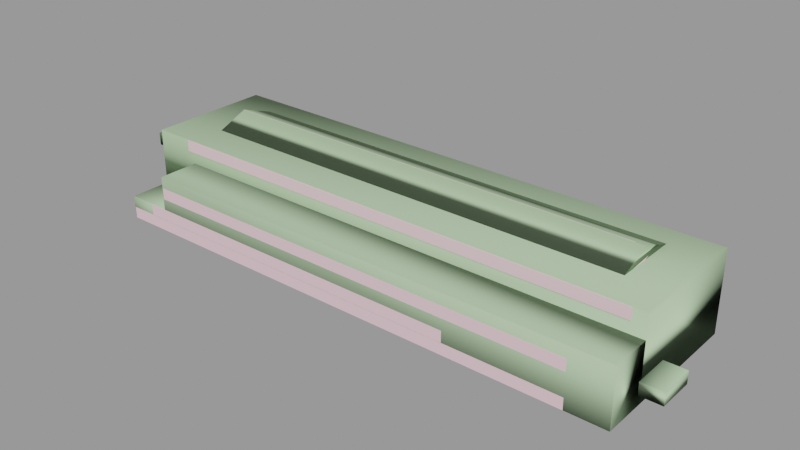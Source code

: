 # Source: wood_pile.blend  (saved by Blender 2.92.15; exported with 4.5.12 LTS)
import bpy
from mathutils import Matrix  # noqa: F401  (used for matrix-valued properties, if any)

bpy.ops.wm.read_factory_settings(use_empty=True)
scene = bpy.context.scene
scene.name = 'wood_pile.qc'

# ---- collections
col_wood_pile = bpy.data.collections.new('wood_pile'); scene.collection.children.link(col_wood_pile)

# ---- materials (node trees are filled in below, after node groups)
mat_wood_pile = bpy.data.materials.new('wood_pile')
mat_wood_pile.use_transparent_shadow = False
mat_wood_pile.diffuse_color = (0.8935, 0.615, 0.6832, 1.0)
mat_phy = bpy.data.materials.new('  phy')
mat_phy.use_transparent_shadow = False
mat_phy.diffuse_color = (0.4788, 0.6643, 0.4146, 1.0)

# ---- material node trees

# ---- meshes
me_wood_pile_reference = bpy.data.meshes.new('wood_pile_reference')
me_wood_pile_reference.from_pydata([(-62.38, 0.2494, -3.669), (73.36, 0.2494, -3.669), (-62.38, 0.2494, -0.2209), (73.36, 0.2494, -0.2209), (-67.49, -1.024, 6.711), (68.26, -1.024, 6.711), (-67.49, -2.333, 9.901), (68.26, -2.333, 9.901), (-62.38, 11.04, -3.669), (-62.38, 11.04, -0.2209), (71.14, 11.04, -3.669), (71.14, 11.04, -0.2209), (77.93, 25.16, -7.069), (80.35, 25.16, -3.621), (77.93, 14.37, -7.069), (80.35, 14.37, -3.621), (-55.39, 14.37, -7.069), (-55.39, 14.37, -3.621), (-55.39, 25.16, -7.069), (-55.39, 25.16, -3.621), (74.22, 10.95, -7.069), (74.22, 10.95, -3.621), (74.22, 0.157, -7.069), (74.22, 0.157, -3.621), (-61.52, 0.157, -7.069), (-61.52, 0.157, -3.621), (-61.52, 10.95, -7.069), (-61.52, 10.95, -3.621), (67.24, -0.5712, -7.069), (67.24, -0.5712, -3.621), (67.24, -11.36, -7.069), (67.24, -11.36, -3.621), (-68.51, -11.36, -7.069), (-68.51, -11.36, -3.621), (-68.51, -0.5712, -7.069), (-68.51, -0.5712, -3.621), (79.14, -12.24, -7.069), (79.14, -12.24, -3.621), (79.14, -23.03, -7.069), (79.14, -23.03, -3.621), (-56.6, -23.03, -7.069), (-56.6, -23.03, -3.621), (-56.6, -12.24, -7.069), (-56.6, -12.24, -3.621), (-73.1, -14.74, -10.58), (-73.1, -25.53, -10.58), (-73.1, -14.74, -7.131), (-73.1, -25.53, -7.131), (33.95, -25.53, -10.58), (33.95, -14.74, -10.58), (33.95, -25.53, -7.131), (33.95, -14.74, -7.131), (-41.05, -3.065, -10.58), (-41.05, -13.85, -10.58), (-41.05, -3.065, -7.131), (-41.05, -13.85, -7.131), (86.91, -13.85, -10.58), (86.91, -3.065, -10.58), (86.91, -13.85, -7.131), (86.91, -3.065, -7.131), (-54.16, 22.66, -10.58), (-54.16, 11.87, -10.58), (-54.16, 22.66, -7.131), (-54.16, 11.87, -7.131), (52.89, 11.87, -10.58), (52.89, 22.66, -10.58), (52.89, 11.87, -7.131), (52.89, 22.66, -7.131), (-48.03, 10.85, -10.58), (-48.03, 0.0646, -10.58), (-48.03, 10.85, -7.131), (-48.03, 0.0646, -7.131), (59.02, 0.06461, -10.58), (59.02, 10.85, -10.58), (59.02, 0.06461, -7.131), (59.02, 10.85, -7.131), (-81.37, -14.74, -14.0), (-81.37, -25.53, -14.0), (-81.37, -14.74, -10.55), (-81.37, -25.53, -10.55), (68.44, -25.53, -14.0), (68.44, -14.74, -14.0), (68.44, -25.53, -10.55), (68.44, -14.74, -10.55), (-55.39, -3.065, -14.0), (-55.39, -13.85, -14.0), (-55.39, -3.065, -10.55), (-55.39, -13.85, -10.55), (80.35, -13.85, -14.0), (80.35, -3.065, -14.0), (80.35, -13.85, -10.55), (80.35, -3.065, -10.55), (-68.51, 22.66, -14.0), (-68.51, 11.87, -14.0), (-68.51, 22.66, -10.55), (-68.51, 11.87, -10.55), (67.24, 11.87, -14.0), (67.24, 22.66, -14.0), (67.24, 11.87, -10.55), (67.24, 22.66, -10.55), (-62.38, 8.452, -14.0), (-62.38, -2.337, -14.0), (-62.38, 8.452, -10.55), (-62.38, -2.337, -10.55), (73.36, -2.337, -14.0), (73.36, 8.452, -14.0), (73.36, -2.337, -10.55), (73.36, 8.452, -10.55), (-69.51, -2.405, 6.719), (-69.51, -13.19, 6.719), (-69.51, -2.405, 10.17), (-69.51, -13.19, 10.17), (76.53, -13.19, 6.719), (76.53, -2.405, 6.719), (76.53, -13.19, 10.17), (76.53, -2.405, 10.17), (-86.91, 1.262, 3.231), (-86.91, -9.527, 3.231), (-86.91, 1.262, 6.679), (-86.91, -9.527, 6.679), (59.13, -9.527, 3.231), (59.13, 1.262, 3.231), (59.13, -9.527, 6.679), (59.13, 1.262, 6.679), (-72.43, 14.27, 3.231), (-72.43, 3.483, 3.231), (-72.43, 14.27, 6.679), (-72.43, 3.483, 6.679), (73.61, 3.483, 3.231), (73.61, 14.27, 3.231), (73.61, 3.483, 6.679), (73.61, 14.27, 6.679), (-42.73, 25.53, -0.2208), (-42.73, 14.74, -0.2209), (-42.73, 25.53, 2.5), (-42.73, 14.74, 2.5), (57.11, 14.74, -0.2209), (57.11, 25.53, -0.2208), (57.11, 14.74, 2.5), (57.11, 25.53, 2.5), (-62.05, 13.65, -0.2209), (-62.05, 2.866, -0.2209), (-62.05, 13.65, 3.175), (-62.05, 2.866, 3.175), (63.24, 2.866, -0.2209), (63.24, 13.65, -0.2209), (63.24, 2.866, 3.175), (63.24, 13.65, 3.175), (-73.07, -0.2017, -0.2209), (-76.53, -10.99, -0.2209), (-73.07, -0.2017, 3.175), (-76.53, -10.99, 3.175), (48.76, -10.99, -0.2209), (48.76, -0.2017, -0.2209), (48.76, -10.99, 3.175), (48.76, -0.2017, 3.175), (-61.49, -11.87, -0.2209), (-61.49, -22.66, -0.2209), (-61.49, -11.87, 3.175), (-61.49, -22.66, 3.175), (63.8, -22.66, -0.2209), (63.8, -11.87, -0.2209), (63.8, -22.66, 3.175), (63.8, -11.87, 3.175), (-67.3, -14.74, -3.669), (-67.3, -25.53, -3.669), (-67.3, -14.74, -0.2209), (-67.3, -25.53, -0.2209), (68.44, -25.53, -3.669), (68.44, -14.74, -3.669), (68.44, -25.53, -0.2209), (68.44, -14.74, -0.2209), (-55.39, -3.065, -3.669), (-55.39, -13.85, -3.669), (-55.39, -3.065, -0.2209), (-55.39, -13.85, -0.2209), (80.35, -13.85, -3.669), (80.35, -3.065, -3.669), (80.35, -13.85, -0.2209), (80.35, -3.065, -0.2209), (-68.51, 22.66, -3.669), (-68.51, 11.87, -3.669), (-68.51, 22.66, -0.2208), (-68.51, 11.87, -0.2209), (67.24, 11.87, -3.669), (67.24, 22.66, -3.669), (67.24, 11.87, -0.2209), (67.24, 22.66, -0.2208), (-67.17, 24.98, 2.51), (-67.17, 14.46, 4.925), (-67.17, 25.41, 4.403), (-67.17, 14.9, 6.818), (65.18, 14.46, 4.925), (65.18, 24.98, 2.51), (65.18, 14.9, 6.818), (65.18, 25.41, 4.403), (-63.47, 20.57, 6.807), (-67.17, 9.779, 6.807), (-63.47, 20.57, 8.75), (-67.17, 9.779, 8.75), (65.18, 9.779, 6.807), (65.18, 20.57, 6.807), (65.18, 9.779, 8.75), (65.18, 20.57, 8.75), (-57.42, 17.52, 8.707), (-57.42, 8.542, 11.75), (-57.42, 18.01, 10.17), (-57.42, 9.037, 13.21), (38.89, 8.542, 11.75), (38.89, 17.52, 8.707), (38.89, 9.037, 13.21), (38.89, 18.01, 10.17), (-67.49, 8.956, 10.81), (-67.49, 7.647, 14.0), (68.26, 8.956, 10.81), (65.25, 7.647, 14.0)], [], [(0, 1, 2), (1, 3, 2), (4, 5, 6), (5, 7, 6), (8, 0, 9), (0, 2, 9), (1, 10, 3), (10, 11, 3), (1, 0, 10), (8, 10, 0), (9, 11, 8), (11, 10, 8), (3, 11, 2), (2, 11, 9), (12, 13, 14), (13, 15, 14), (16, 17, 18), (17, 19, 18), (12, 14, 18), (14, 16, 18), (13, 12, 19), (12, 18, 19), (15, 13, 17), (13, 19, 17), (15, 17, 14), (14, 17, 16), (20, 21, 22), (21, 23, 22), (24, 25, 26), (25, 27, 26), (20, 22, 26), (22, 24, 26), (21, 20, 27), (20, 26, 27), (23, 21, 25), (21, 27, 25), (22, 23, 24), (23, 25, 24), (28, 29, 30), (29, 31, 30), (32, 33, 34), (33, 35, 34), (28, 30, 34), (30, 32, 34), (29, 28, 35), (28, 34, 35), (31, 29, 33), (29, 35, 33), (30, 31, 32), (31, 33, 32), (36, 37, 38), (37, 39, 38), (40, 41, 42), (41, 43, 42), (36, 38, 42), (38, 40, 42), (37, 36, 43), (36, 42, 43), (39, 37, 41), (37, 43, 41), (38, 39, 40), (39, 41, 40), (44, 45, 46), (45, 47, 46), (48, 49, 50), (49, 51, 50), (44, 49, 45), (49, 48, 45), (46, 51, 44), (51, 49, 44), (47, 50, 46), (50, 51, 46), (45, 48, 47), (48, 50, 47), (52, 53, 54), (53, 55, 54), (56, 57, 58), (57, 59, 58), (52, 57, 53), (57, 56, 53), (54, 59, 52), (59, 57, 52), (55, 58, 54), (58, 59, 54), (53, 56, 55), (56, 58, 55), (60, 61, 62), (61, 63, 62), (64, 65, 66), (65, 67, 66), (60, 65, 61), (65, 64, 61), (62, 67, 60), (67, 65, 60), (63, 66, 62), (66, 67, 62), (61, 64, 63), (64, 66, 63), (68, 69, 70), (69, 71, 70), (72, 73, 74), (73, 75, 74), (68, 73, 69), (73, 72, 69), (70, 75, 68), (75, 73, 68), (71, 74, 70), (74, 75, 70), (69, 72, 71), (72, 74, 71), (76, 77, 78), (77, 79, 78), (80, 81, 82), (81, 83, 82), (76, 81, 77), (81, 80, 77), (78, 83, 76), (83, 81, 76), (79, 82, 78), (82, 83, 78), (77, 80, 79), (80, 82, 79), (84, 85, 86), (85, 87, 86), (88, 89, 90), (89, 91, 90), (84, 89, 85), (89, 88, 85), (86, 91, 84), (91, 89, 84), (87, 90, 86), (90, 91, 86), (85, 88, 87), (88, 90, 87), (92, 93, 94), (93, 95, 94), (96, 97, 98), (97, 99, 98), (92, 97, 93), (97, 96, 93), (94, 99, 92), (99, 97, 92), (95, 98, 94), (98, 99, 94), (93, 96, 95), (96, 98, 95), (100, 101, 102), (101, 103, 102), (104, 105, 106), (105, 107, 106), (100, 105, 101), (105, 104, 101), (102, 107, 100), (107, 105, 100), (103, 106, 102), (106, 107, 102), (101, 104, 103), (104, 106, 103), (108, 109, 110), (109, 111, 110), (112, 113, 114), (113, 115, 114), (108, 113, 109), (113, 112, 109), (110, 115, 108), (115, 113, 108), (111, 114, 110), (114, 115, 110), (109, 112, 111), (112, 114, 111), (116, 117, 118), (117, 119, 118), (120, 121, 122), (121, 123, 122), (116, 121, 117), (121, 120, 117), (118, 123, 116), (123, 121, 116), (119, 122, 118), (122, 123, 118), (117, 120, 119), (120, 122, 119), (124, 125, 126), (125, 127, 126), (128, 129, 130), (129, 131, 130), (124, 129, 125), (129, 128, 125), (126, 131, 124), (131, 129, 124), (127, 130, 126), (130, 131, 126), (125, 128, 127), (128, 130, 127), (132, 133, 134), (133, 135, 134), (136, 137, 138), (137, 139, 138), (132, 137, 133), (137, 136, 133), (134, 139, 132), (139, 137, 132), (135, 138, 134), (138, 139, 134), (133, 136, 135), (136, 138, 135), (140, 141, 142), (141, 143, 142), (144, 145, 146), (145, 147, 146), (140, 145, 141), (145, 144, 141), (142, 147, 140), (147, 145, 140), (143, 146, 142), (146, 147, 142), (141, 144, 143), (144, 146, 143), (148, 149, 150), (149, 151, 150), (152, 153, 154), (153, 155, 154), (149, 148, 152), (148, 153, 152), (150, 155, 148), (155, 153, 148), (151, 154, 150), (154, 155, 150), (149, 152, 151), (152, 154, 151), (156, 157, 158), (157, 159, 158), (160, 161, 162), (161, 163, 162), (156, 161, 157), (161, 160, 157), (158, 163, 156), (163, 161, 156), (159, 162, 158), (162, 163, 158), (157, 160, 159), (160, 162, 159), (164, 165, 166), (165, 167, 166), (168, 169, 170), (169, 171, 170), (164, 169, 165), (169, 168, 165), (166, 171, 164), (171, 169, 164), (167, 170, 166), (170, 171, 166), (165, 168, 167), (168, 170, 167), (172, 173, 174), (173, 175, 174), (176, 177, 178), (177, 179, 178), (172, 177, 173), (177, 176, 173), (174, 179, 172), (179, 177, 172), (175, 178, 174), (178, 179, 174), (173, 176, 175), (176, 178, 175), (180, 181, 182), (181, 183, 182), (184, 185, 186), (185, 187, 186), (180, 185, 181), (185, 184, 181), (182, 187, 180), (187, 185, 180), (183, 186, 182), (186, 187, 182), (181, 184, 183), (184, 186, 183), (188, 189, 190), (189, 191, 190), (192, 193, 194), (193, 195, 194), (188, 193, 189), (193, 192, 189), (190, 195, 188), (195, 193, 188), (191, 194, 190), (194, 195, 190), (189, 192, 191), (192, 194, 191), (196, 197, 198), (197, 199, 198), (200, 201, 202), (201, 203, 202), (197, 196, 200), (196, 201, 200), (198, 203, 196), (203, 201, 196), (199, 202, 198), (202, 203, 198), (197, 200, 199), (200, 202, 199), (204, 205, 206), (205, 207, 206), (208, 209, 210), (209, 211, 210), (204, 209, 205), (209, 208, 205), (206, 211, 204), (211, 209, 204), (207, 210, 206), (210, 211, 206), (205, 208, 207), (208, 210, 207), (212, 4, 213), (4, 6, 213), (212, 214, 4), (214, 5, 4), (214, 212, 215), (213, 215, 212), (5, 214, 7), (215, 7, 214), (7, 215, 6), (6, 215, 213)])
me_wood_pile_reference.polygons.foreach_set('use_smooth', [True] * 324)
_k = set([(0, 1), (0, 2), (0, 8), (1, 3), (1, 10), (2, 3), (2, 9), (3, 11), (4, 5), (4, 6), (4, 212), (5, 7), (5, 214), (6, 7), (6, 213), (8, 9), (8, 10), (9, 11), (10, 11), (12, 13), (12, 14), (12, 18), (13, 15), (13, 19), (14, 15), (14, 16), (15, 17), (16, 17), (16, 18), (17, 19), (18, 19), (20, 21), (20, 22), (20, 26), (21, 23), (21, 27), (22, 23), (22, 24), (23, 25), (24, 25), (24, 26), (25, 27), (26, 27), (28, 29), (28, 30), (28, 34), (29, 31), (29, 35), (30, 31), (30, 32), (31, 33), (32, 33), (32, 34), (33, 35), (34, 35), (36, 37), (36, 38), (36, 42), (37, 39), (37, 43), (38, 39), (38, 40), (39, 41), (40, 41), (40, 42), (41, 43), (42, 43), (44, 45), (44, 46), (44, 49), (45, 47), (45, 48), (46, 47), (46, 51), (47, 50), (48, 49), (48, 50), (49, 51), (50, 51), (52, 53), (52, 54), (52, 57), (53, 55), (53, 56), (54, 55), (54, 59), (55, 58), (56, 57), (56, 58), (57, 59), (58, 59), (60, 61), (60, 62), (60, 65), (61, 63), (61, 64), (62, 63), (62, 67), (63, 66), (64, 65), (64, 66), (65, 67), (66, 67), (68, 69), (68, 70), (68, 73), (69, 71), (69, 72), (70, 71), (70, 75), (71, 74), (72, 73), (72, 74), (73, 75), (74, 75), (76, 77), (76, 78), (76, 81), (77, 79), (77, 80), (78, 79), (78, 83), (79, 82), (80, 81), (80, 82), (81, 83), (82, 83), (84, 85), (84, 86), (84, 89), (85, 87), (85, 88), (86, 87), (86, 91), (87, 90), (88, 89), (88, 90), (89, 91), (90, 91), (92, 93), (92, 94), (92, 97), (93, 95), (93, 96), (94, 95), (94, 99), (95, 98), (96, 97), (96, 98), (97, 99), (98, 99), (100, 101), (100, 102), (100, 105), (101, 103), (101, 104), (102, 103), (102, 107), (103, 106), (104, 105), (104, 106), (105, 107), (106, 107), (108, 109), (108, 110), (108, 113), (109, 111), (109, 112), (110, 111), (110, 115), (111, 114), (112, 113), (112, 114), (113, 115), (114, 115), (116, 117), (116, 118), (116, 121), (117, 119), (117, 120), (118, 119), (118, 123), (119, 122), (120, 121), (120, 122), (121, 123), (122, 123), (124, 125), (124, 126), (124, 129), (125, 127), (125, 128), (126, 127), (126, 131), (127, 130), (128, 129), (128, 130), (129, 131), (130, 131), (132, 133), (132, 134), (132, 137), (133, 135), (133, 136), (134, 135), (134, 139), (135, 138), (136, 137), (136, 138), (137, 139), (138, 139), (140, 141), (140, 142), (140, 145), (141, 143), (141, 144), (142, 143), (142, 147), (143, 146), (144, 145), (144, 146), (145, 147), (146, 147), (148, 149), (148, 150), (148, 153), (149, 151), (149, 152), (150, 151), (150, 155), (151, 154), (152, 153), (152, 154), (153, 155), (154, 155), (156, 157), (156, 158), (156, 161), (157, 159), (157, 160), (158, 159), (158, 163), (159, 162), (160, 161), (160, 162), (161, 163), (162, 163), (164, 165), (164, 166), (164, 169), (165, 167), (165, 168), (166, 167), (166, 171), (167, 170), (168, 169), (168, 170), (169, 171), (170, 171), (172, 173), (172, 174), (172, 177), (173, 175), (173, 176), (174, 175), (174, 179), (175, 178), (176, 177), (176, 178), (177, 179), (178, 179), (180, 181), (180, 182), (180, 185), (181, 183), (181, 184), (182, 183), (182, 187), (183, 186), (184, 185), (184, 186), (185, 187), (186, 187), (188, 189), (188, 190), (188, 193), (189, 191), (189, 192), (190, 191), (190, 195), (191, 194), (192, 193), (192, 194), (193, 195), (194, 195), (196, 197), (196, 198), (196, 201), (197, 199), (197, 200), (198, 199), (198, 203), (199, 202), (200, 201), (200, 202), (201, 203), (202, 203), (204, 205), (204, 206), (204, 209), (205, 207), (205, 208), (206, 207), (206, 211), (207, 210), (208, 209), (208, 210), (209, 211), (210, 211), (212, 213), (212, 214), (213, 215), (214, 215)])
me_wood_pile_reference.attributes.new('sharp_edge', 'BOOLEAN', 'EDGE').data.foreach_set('value', [ (min(e.vertices), max(e.vertices)) in _k for e in me_wood_pile_reference.edges])
_uv = me_wood_pile_reference.uv_layers.new(name='UVMap')
_uv.uv.foreach_set('vector', [0.1165, 0.5242, 0.1165, 0.9793, 0.1117, 0.5242, 0.1165, 0.9793, 0.1117, 0.9793, 0.1117, 0.5242, 0.8801, 0.4277, 0.8801, 0.9814, 0.8741, 0.4277, 0.8801, 0.9814, 0.8741, 0.9814, 0.8741, 0.4277, 0.1437, 0.5106, 0.1661, 0.5106, 0.1437, 0.5242, 0.1661, 0.5106, 0.1661, 0.5242, 0.1437, 0.5242, 0.1661, 0.9929, 0.1437, 0.9929, 0.1661, 0.9793, 0.1437, 0.9929, 0.1437, 0.9793, 0.1661, 0.9793, 0.1165, 0.9793, 0.1165, 0.5242, 0.1389, 0.9793, 0.1389, 0.5242, 0.1389, 0.9793, 0.1165, 0.5242, 0.1437, 0.5242, 0.1437, 0.9793, 0.1389, 0.5242, 0.1437, 0.9793, 0.1389, 0.9793, 0.1389, 0.5242, 0.1661, 0.9793, 0.1437, 0.9793, 0.1661, 0.5242, 0.1661, 0.5242, 0.1437, 0.9793, 0.1437, 0.5242, 0.9774, 0.3546, 0.9774, 0.3705, 0.9998, 0.3546, 0.9774, 0.3705, 0.9998, 0.3705, 0.9998, 0.3546, 0.9998, 0.9959, 0.9998, 0.9807, 0.9774, 0.9959, 0.9998, 0.9807, 0.9774, 0.9807, 0.9774, 0.9959, 0.9703, 0.3789, 0.9479, 0.3789, 0.9703, 0.9807, 0.9479, 0.3789, 0.9479, 0.9807, 0.9703, 0.9807, 0.9774, 0.3705, 0.9703, 0.3789, 0.9774, 0.9807, 0.9703, 0.3789, 0.9703, 0.9807, 0.9774, 0.9807, 0.9998, 0.3705, 0.9774, 0.3705, 0.9998, 0.9807, 0.9774, 0.3705, 0.9774, 0.9807, 0.9998, 0.9807, 0.9402, 0.3705, 0.9402, 0.9807, 0.9479, 0.3789, 0.9479, 0.3789, 0.9402, 0.9807, 0.9479, 0.9807, 0.03715, 0.01613, 0.03715, 0.02973, 0.05954, 0.01613, 0.03715, 0.02973, 0.05954, 0.02973, 0.05954, 0.01613, 0.05954, 0.4984, 0.05954, 0.4848, 0.03715, 0.4984, 0.05954, 0.4848, 0.03715, 0.4848, 0.03715, 0.4984, 0.03237, 0.02973, 0.009975, 0.02973, 0.03237, 0.4848, 0.009975, 0.02973, 0.009975, 0.4848, 0.03237, 0.4848, 0.03715, 0.02973, 0.03237, 0.02973, 0.03715, 0.4848, 0.03237, 0.02973, 0.03237, 0.4848, 0.03715, 0.4848, 0.05954, 0.02973, 0.03715, 0.02973, 0.05954, 0.4848, 0.03715, 0.02973, 0.03715, 0.4848, 0.05954, 0.4848, 0.009975, 0.02973, 0.005196, 0.02973, 0.009975, 0.4848, 0.005196, 0.02973, 0.005196, 0.4848, 0.009975, 0.4848, 0.778, 0.5052, 0.778, 0.5188, 0.8004, 0.5052, 0.778, 0.5188, 0.8004, 0.5188, 0.8004, 0.5052, 0.8004, 0.9875, 0.8004, 0.9739, 0.778, 0.9875, 0.8004, 0.9739, 0.778, 0.9739, 0.778, 0.9875, 0.7725, 0.5188, 0.7501, 0.5188, 0.7725, 0.9739, 0.7501, 0.5188, 0.7501, 0.9739, 0.7725, 0.9739, 0.778, 0.5188, 0.7725, 0.5188, 0.778, 0.9739, 0.7725, 0.5188, 0.7725, 0.9739, 0.778, 0.9739, 0.8004, 0.5188, 0.778, 0.5188, 0.8004, 0.9739, 0.778, 0.5188, 0.778, 0.9739, 0.8004, 0.9739, 0.7501, 0.5188, 0.7445, 0.5188, 0.7501, 0.9739, 0.7445, 0.5188, 0.7445, 0.9739, 0.7501, 0.9739, 0.2295, 0.01065, 0.2295, 0.02426, 0.2519, 0.01065, 0.2295, 0.02426, 0.2519, 0.02426, 0.2519, 0.01065, 0.2519, 0.493, 0.2519, 0.4794, 0.2295, 0.493, 0.2519, 0.4794, 0.2295, 0.4794, 0.2295, 0.493, 0.2247, 0.02426, 0.2023, 0.02426, 0.2247, 0.4794, 0.2023, 0.02426, 0.2023, 0.4794, 0.2247, 0.4794, 0.2295, 0.02426, 0.2247, 0.02426, 0.2295, 0.4794, 0.2247, 0.02426, 0.2247, 0.4794, 0.2295, 0.4794, 0.2519, 0.02426, 0.2295, 0.02426, 0.2519, 0.4794, 0.2295, 0.02426, 0.2295, 0.4794, 0.2519, 0.4794, 0.2023, 0.02426, 0.1975, 0.02426, 0.2023, 0.4794, 0.1975, 0.02426, 0.1975, 0.4794, 0.2023, 0.4794, 0.7105, 0.5055, 0.7329, 0.5055, 0.7105, 0.52, 0.7329, 0.5055, 0.7329, 0.52, 0.7105, 0.52, 0.7329, 0.9896, 0.7105, 0.9896, 0.7329, 0.9751, 0.7105, 0.9896, 0.7105, 0.9751, 0.7329, 0.9751, 0.7041, 0.52, 0.7041, 0.9751, 0.6817, 0.52, 0.7041, 0.9751, 0.6817, 0.9751, 0.6817, 0.52, 0.7105, 0.52, 0.7105, 0.9751, 0.7041, 0.52, 0.7105, 0.9751, 0.7041, 0.9751, 0.7041, 0.52, 0.7329, 0.52, 0.7329, 0.9751, 0.7105, 0.52, 0.7329, 0.9751, 0.7105, 0.9751, 0.7105, 0.52, 0.6817, 0.52, 0.6817, 0.9751, 0.6752, 0.52, 0.6817, 0.9751, 0.6752, 0.9751, 0.6752, 0.52, 0.6423, 0.5095, 0.6647, 0.5095, 0.6423, 0.5231, 0.6647, 0.5095, 0.6647, 0.5231, 0.6423, 0.5231, 0.6647, 0.9918, 0.6423, 0.9918, 0.6647, 0.9782, 0.6423, 0.9918, 0.6423, 0.9782, 0.6647, 0.9782, 0.637, 0.5231, 0.637, 0.9782, 0.6146, 0.5231, 0.637, 0.9782, 0.6146, 0.9782, 0.6146, 0.5231, 0.6423, 0.5231, 0.6423, 0.9782, 0.637, 0.5231, 0.6423, 0.9782, 0.637, 0.9782, 0.637, 0.5231, 0.6647, 0.5231, 0.6647, 0.9782, 0.6423, 0.5231, 0.6647, 0.9782, 0.6423, 0.9782, 0.6423, 0.5231, 0.6146, 0.5231, 0.6146, 0.9782, 0.6087, 0.5231, 0.6146, 0.9782, 0.6087, 0.9782, 0.6087, 0.5231, 0.4164, 0.01446, 0.4388, 0.01446, 0.4164, 0.02806, 0.4388, 0.01446, 0.4388, 0.02806, 0.4164, 0.02806, 0.4388, 0.4968, 0.4164, 0.4968, 0.4388, 0.4832, 0.4164, 0.4968, 0.4164, 0.4832, 0.4388, 0.4832, 0.4101, 0.02806, 0.4101, 0.4832, 0.3877, 0.02806, 0.4101, 0.4832, 0.3877, 0.4832, 0.3877, 0.02806, 0.4164, 0.02806, 0.4164, 0.4832, 0.4101, 0.02806, 0.4164, 0.4832, 0.4101, 0.4832, 0.4101, 0.02806, 0.4388, 0.02806, 0.4388, 0.4832, 0.4164, 0.02806, 0.4388, 0.4832, 0.4164, 0.4832, 0.4164, 0.02806, 0.3877, 0.02806, 0.3877, 0.4832, 0.381, 0.02806, 0.3877, 0.4832, 0.381, 0.4832, 0.381, 0.02806, 0.4833, 0.01894, 0.5057, 0.01894, 0.4833, 0.03254, 0.5057, 0.01894, 0.5057, 0.03254, 0.4833, 0.03254, 0.5057, 0.5012, 0.4833, 0.5012, 0.5057, 0.4876, 0.4833, 0.5012, 0.4833, 0.4876, 0.5057, 0.4876, 0.4771, 0.03254, 0.4771, 0.4876, 0.4547, 0.03254, 0.4771, 0.4876, 0.4547, 0.4876, 0.4547, 0.03254, 0.4833, 0.03254, 0.4833, 0.4876, 0.4771, 0.03254, 0.4833, 0.4876, 0.4771, 0.4876, 0.4771, 0.03254, 0.5057, 0.03254, 0.5057, 0.4876, 0.4833, 0.03254, 0.5057, 0.4876, 0.4833, 0.4876, 0.4833, 0.03254, 0.4547, 0.03254, 0.4547, 0.4876, 0.4479, 0.03254, 0.4547, 0.4876, 0.4479, 0.4876, 0.4479, 0.03254, 0.1026, 0.01091, 0.125, 0.01091, 0.1026, 0.02452, 0.125, 0.01091, 0.125, 0.02452, 0.1026, 0.02452, 0.125, 0.4932, 0.1026, 0.4932, 0.125, 0.4796, 0.1026, 0.4932, 0.1026, 0.4796, 0.125, 0.4796, 0.09785, 0.02452, 0.09785, 0.4796, 0.07545, 0.02452, 0.09785, 0.4796, 0.07545, 0.4796, 0.07545, 0.02452, 0.1026, 0.02452, 0.1026, 0.4796, 0.09785, 0.02452, 0.1026, 0.4796, 0.09785, 0.4796, 0.09785, 0.02452, 0.125, 0.02452, 0.125, 0.4796, 0.1026, 0.02452, 0.125, 0.4796, 0.1026, 0.4796, 0.1026, 0.02452, 0.07545, 0.02452, 0.07545, 0.4796, 0.07067, 0.02452, 0.07545, 0.4796, 0.07067, 0.4796, 0.07067, 0.02452, 0.6069, 0.01671, 0.6293, 0.01671, 0.6069, 0.03032, 0.6293, 0.01671, 0.6293, 0.03032, 0.6069, 0.03032, 0.6293, 0.499, 0.6069, 0.499, 0.6293, 0.4854, 0.6069, 0.499, 0.6069, 0.4854, 0.6293, 0.4854, 0.6021, 0.03032, 0.6021, 0.4854, 0.5797, 0.03032, 0.6021, 0.4854, 0.5797, 0.4854, 0.5797, 0.03032, 0.6069, 0.03032, 0.6069, 0.4854, 0.6021, 0.03032, 0.6069, 0.4854, 0.6021, 0.4854, 0.6021, 0.03032, 0.6293, 0.03032, 0.6293, 0.4854, 0.6069, 0.03032, 0.6293, 0.4854, 0.6069, 0.4854, 0.6069, 0.03032, 0.5797, 0.03032, 0.5797, 0.4854, 0.5749, 0.03032, 0.5797, 0.4854, 0.5749, 0.4854, 0.5749, 0.03032, 0.1661, 0.01101, 0.1885, 0.01101, 0.1661, 0.02461, 0.1885, 0.01101, 0.1885, 0.02461, 0.1661, 0.02461, 0.1885, 0.4933, 0.1661, 0.4933, 0.1885, 0.4797, 0.1661, 0.4933, 0.1661, 0.4797, 0.1885, 0.4797, 0.1614, 0.02461, 0.1614, 0.4797, 0.139, 0.02461, 0.1614, 0.4797, 0.139, 0.4797, 0.139, 0.02461, 0.1661, 0.02461, 0.1661, 0.4797, 0.1614, 0.02461, 0.1661, 0.4797, 0.1614, 0.4797, 0.1614, 0.02461, 0.1885, 0.02461, 0.1885, 0.4797, 0.1661, 0.02461, 0.1885, 0.4797, 0.1661, 0.4797, 0.1661, 0.02461, 0.139, 0.02461, 0.139, 0.4797, 0.1342, 0.02461, 0.139, 0.4797, 0.1342, 0.4797, 0.1342, 0.02461, 0.6722, 0.01382, 0.6946, 0.01382, 0.6722, 0.02742, 0.6946, 0.01382, 0.6946, 0.02742, 0.6722, 0.02742, 0.6946, 0.4961, 0.6722, 0.4961, 0.6946, 0.4825, 0.6722, 0.4961, 0.6722, 0.4825, 0.6946, 0.4825, 0.6674, 0.02742, 0.6674, 0.4825, 0.645, 0.02742, 0.6674, 0.4825, 0.645, 0.4825, 0.645, 0.02742, 0.6722, 0.02742, 0.6722, 0.4825, 0.6674, 0.02742, 0.6722, 0.4825, 0.6674, 0.4825, 0.6674, 0.02742, 0.6946, 0.02742, 0.6946, 0.4825, 0.6722, 0.02742, 0.6946, 0.4825, 0.6722, 0.4825, 0.6722, 0.02742, 0.645, 0.02742, 0.645, 0.4825, 0.6402, 0.02742, 0.645, 0.4825, 0.6402, 0.4825, 0.6402, 0.02742, 0.07809, 0.5087, 0.1005, 0.5087, 0.07809, 0.5223, 0.1005, 0.5087, 0.1005, 0.5223, 0.07809, 0.5223, 0.1005, 0.991, 0.07809, 0.991, 0.1005, 0.9774, 0.07809, 0.991, 0.07809, 0.9774, 0.1005, 0.9774, 0.07331, 0.5223, 0.07331, 0.9774, 0.05091, 0.5223, 0.07331, 0.9774, 0.05091, 0.9774, 0.05091, 0.5223, 0.07809, 0.5223, 0.07809, 0.9774, 0.07331, 0.5223, 0.07809, 0.9774, 0.07331, 0.9774, 0.07331, 0.5223, 0.1005, 0.5223, 0.1005, 0.9774, 0.07809, 0.5223, 0.1005, 0.9774, 0.07809, 0.9774, 0.07809, 0.5223, 0.05091, 0.5223, 0.05091, 0.9774, 0.04613, 0.5223, 0.05091, 0.9774, 0.04613, 0.9774, 0.04613, 0.5223, 0.2048, 0.512, 0.2272, 0.512, 0.2048, 0.5256, 0.2272, 0.512, 0.2272, 0.5256, 0.2048, 0.5256, 0.2272, 0.9943, 0.2048, 0.9943, 0.2272, 0.9807, 0.2048, 0.9943, 0.2048, 0.9807, 0.2272, 0.9807, 0.2, 0.5256, 0.2, 0.9807, 0.1776, 0.5256, 0.2, 0.9807, 0.1776, 0.9807, 0.1776, 0.5256, 0.2048, 0.5256, 0.2048, 0.9807, 0.2, 0.5256, 0.2048, 0.9807, 0.2, 0.9807, 0.2, 0.5256, 0.2272, 0.5256, 0.2272, 0.9807, 0.2048, 0.5256, 0.2272, 0.9807, 0.2048, 0.9807, 0.2048, 0.5256, 0.1776, 0.5256, 0.1776, 0.9807, 0.1729, 0.5256, 0.1776, 0.9807, 0.1729, 0.9807, 0.1729, 0.5256, 0.3287, 0.5101, 0.3511, 0.5101, 0.3287, 0.5237, 0.3511, 0.5101, 0.3511, 0.5237, 0.3287, 0.5237, 0.3511, 0.9924, 0.3287, 0.9924, 0.3511, 0.9788, 0.3287, 0.9924, 0.3287, 0.9788, 0.3511, 0.9788, 0.324, 0.5237, 0.324, 0.9788, 0.3016, 0.5237, 0.324, 0.9788, 0.3016, 0.9788, 0.3016, 0.5237, 0.3287, 0.5237, 0.3287, 0.9788, 0.324, 0.5237, 0.3287, 0.9788, 0.324, 0.9788, 0.324, 0.5237, 0.3511, 0.5237, 0.3511, 0.9788, 0.3287, 0.5237, 0.3511, 0.9788, 0.3287, 0.9788, 0.3287, 0.5237, 0.3016, 0.5237, 0.3016, 0.9788, 0.2968, 0.5237, 0.3016, 0.9788, 0.2968, 0.9788, 0.2968, 0.5237, 0.746, 0.009646, 0.7684, 0.009646, 0.746, 0.02038, 0.7684, 0.009646, 0.7684, 0.02038, 0.746, 0.02038, 0.7684, 0.4862, 0.746, 0.4862, 0.7684, 0.4755, 0.746, 0.4862, 0.746, 0.4755, 0.7684, 0.4755, 0.741, 0.02038, 0.741, 0.4755, 0.7186, 0.02038, 0.741, 0.4755, 0.7186, 0.4755, 0.7186, 0.02038, 0.746, 0.02038, 0.746, 0.4755, 0.741, 0.02038, 0.746, 0.4755, 0.741, 0.4755, 0.741, 0.02038, 0.7684, 0.02038, 0.7684, 0.4755, 0.746, 0.02038, 0.7684, 0.4755, 0.746, 0.4755, 0.746, 0.02038, 0.7186, 0.02038, 0.7186, 0.4755, 0.7133, 0.02038, 0.7186, 0.4755, 0.7133, 0.4755, 0.7133, 0.02038, 0.3899, 0.51, 0.4123, 0.51, 0.3899, 0.5236, 0.4123, 0.51, 0.4123, 0.5236, 0.3899, 0.5236, 0.4123, 0.9923, 0.3899, 0.9923, 0.4123, 0.9787, 0.3899, 0.9923, 0.3899, 0.9787, 0.4123, 0.9787, 0.3851, 0.5236, 0.3851, 0.9787, 0.3627, 0.5236, 0.3851, 0.9787, 0.3627, 0.9787, 0.3627, 0.5236, 0.3899, 0.5236, 0.3899, 0.9787, 0.3851, 0.5236, 0.3899, 0.9787, 0.3851, 0.9787, 0.3851, 0.5236, 0.4123, 0.5236, 0.4123, 0.9787, 0.3899, 0.5236, 0.4123, 0.9787, 0.3899, 0.9787, 0.3899, 0.5236, 0.3627, 0.5236, 0.3627, 0.9787, 0.3579, 0.5236, 0.3627, 0.9787, 0.3579, 0.9787, 0.3579, 0.5236, 0.8432, 0.5064, 0.8656, 0.4959, 0.8432, 0.5199, 0.8656, 0.4959, 0.8656, 0.5097, 0.8432, 0.5199, 0.8656, 0.9888, 0.8432, 0.9888, 0.8656, 0.975, 0.8432, 0.9888, 0.8432, 0.975, 0.8656, 0.975, 0.8152, 0.5112, 0.8376, 0.5199, 0.8152, 0.975, 0.8376, 0.5199, 0.8376, 0.975, 0.8152, 0.975, 0.8432, 0.5199, 0.8432, 0.975, 0.8376, 0.5199, 0.8432, 0.975, 0.8376, 0.975, 0.8376, 0.5199, 0.8656, 0.5097, 0.8656, 0.975, 0.8432, 0.5199, 0.8656, 0.975, 0.8432, 0.975, 0.8432, 0.5199, 0.8152, 0.5112, 0.8152, 0.975, 0.8092, 0.5112, 0.8152, 0.975, 0.8092, 0.975, 0.8092, 0.5112, 0.2928, 0.01432, 0.3152, 0.01432, 0.2928, 0.0289, 0.3152, 0.01432, 0.3152, 0.0289, 0.2928, 0.0289, 0.3152, 0.4986, 0.2928, 0.4986, 0.3152, 0.484, 0.2928, 0.4986, 0.2928, 0.484, 0.3152, 0.484, 0.2875, 0.0289, 0.2875, 0.484, 0.2651, 0.0289, 0.2875, 0.484, 0.2651, 0.484, 0.2651, 0.0289, 0.2928, 0.0289, 0.2928, 0.484, 0.2875, 0.0289, 0.2928, 0.484, 0.2875, 0.484, 0.2875, 0.0289, 0.3152, 0.0289, 0.3152, 0.484, 0.2928, 0.0289, 0.3152, 0.484, 0.2928, 0.484, 0.2928, 0.0289, 0.2651, 0.0289, 0.2651, 0.484, 0.2595, 0.0289, 0.2651, 0.484, 0.2595, 0.484, 0.2595, 0.0289, 0.5138, 0.5056, 0.5362, 0.5056, 0.5138, 0.5192, 0.5362, 0.5056, 0.5362, 0.5192, 0.5138, 0.5192, 0.5362, 0.988, 0.5138, 0.988, 0.5362, 0.9744, 0.5138, 0.988, 0.5138, 0.9744, 0.5362, 0.9744, 0.509, 0.5192, 0.509, 0.9744, 0.4866, 0.5192, 0.509, 0.9744, 0.4866, 0.9744, 0.4866, 0.5192, 0.5138, 0.5192, 0.5138, 0.9744, 0.509, 0.5192, 0.5138, 0.9744, 0.509, 0.9744, 0.509, 0.5192, 0.5362, 0.5192, 0.5362, 0.9744, 0.5138, 0.5192, 0.5362, 0.9744, 0.5138, 0.9744, 0.5138, 0.5192, 0.4866, 0.5192, 0.4866, 0.9744, 0.4819, 0.5192, 0.4866, 0.9744, 0.4819, 0.9744, 0.4819, 0.5192, 0.4502, 0.5127, 0.4725, 0.5127, 0.4502, 0.5263, 0.4725, 0.5127, 0.4725, 0.5263, 0.4502, 0.5263, 0.4725, 0.995, 0.4502, 0.995, 0.4725, 0.9814, 0.4502, 0.995, 0.4502, 0.9814, 0.4725, 0.9814, 0.4454, 0.5263, 0.4454, 0.9814, 0.423, 0.5263, 0.4454, 0.9814, 0.423, 0.9814, 0.423, 0.5263, 0.4502, 0.5263, 0.4502, 0.9814, 0.4454, 0.5263, 0.4502, 0.9814, 0.4454, 0.9814, 0.4454, 0.5263, 0.4725, 0.5263, 0.4725, 0.9814, 0.4502, 0.5263, 0.4725, 0.9814, 0.4502, 0.9814, 0.4502, 0.5263, 0.423, 0.5263, 0.423, 0.9814, 0.4182, 0.5263, 0.423, 0.9814, 0.4182, 0.9814, 0.4182, 0.5263, 0.2681, 0.5127, 0.2905, 0.5127, 0.2681, 0.5263, 0.2905, 0.5127, 0.2905, 0.5263, 0.2681, 0.5263, 0.2905, 0.995, 0.2681, 0.995, 0.2905, 0.9814, 0.2681, 0.995, 0.2681, 0.9814, 0.2905, 0.9814, 0.2633, 0.5263, 0.2633, 0.9814, 0.2409, 0.5263, 0.2633, 0.9814, 0.2409, 0.9814, 0.2409, 0.5263, 0.2681, 0.5263, 0.2681, 0.9814, 0.2633, 0.5263, 0.2681, 0.9814, 0.2633, 0.9814, 0.2633, 0.5263, 0.2905, 0.5263, 0.2905, 0.9814, 0.2681, 0.5263, 0.2905, 0.9814, 0.2681, 0.9814, 0.2681, 0.5263, 0.2409, 0.5263, 0.2409, 0.9814, 0.2362, 0.5263, 0.2409, 0.9814, 0.2362, 0.9814, 0.2362, 0.5263, 0.5759, 0.5174, 0.5983, 0.5174, 0.5759, 0.5247, 0.5983, 0.5174, 0.5983, 0.5247, 0.5759, 0.5247, 0.5983, 0.9871, 0.5759, 0.9871, 0.5983, 0.9798, 0.5759, 0.9871, 0.5759, 0.9798, 0.5983, 0.9798, 0.5723, 0.5247, 0.5723, 0.9798, 0.5499, 0.5247, 0.5723, 0.9798, 0.5499, 0.9798, 0.5499, 0.5247, 0.5759, 0.5247, 0.5759, 0.9798, 0.5723, 0.5247, 0.5759, 0.9798, 0.5723, 0.9798, 0.5723, 0.5247, 0.5983, 0.5247, 0.5983, 0.9798, 0.5759, 0.5247, 0.5983, 0.9798, 0.5759, 0.9798, 0.5759, 0.5247, 0.5499, 0.5247, 0.5499, 0.9798, 0.5463, 0.5247, 0.5499, 0.9798, 0.5463, 0.9798, 0.5463, 0.5247, 0.5439, 0.02231, 0.5663, 0.02231, 0.5439, 0.0296, 0.5663, 0.02231, 0.5663, 0.0296, 0.5439, 0.0296, 0.5663, 0.492, 0.5439, 0.492, 0.5663, 0.4847, 0.5439, 0.492, 0.5439, 0.4847, 0.5663, 0.4847, 0.5178, 0.02063, 0.5402, 0.0296, 0.5178, 0.4847, 0.5402, 0.0296, 0.5402, 0.4847, 0.5178, 0.4847, 0.5439, 0.0296, 0.5439, 0.4847, 0.5402, 0.0296, 0.5439, 0.4847, 0.5402, 0.4847, 0.5402, 0.0296, 0.5663, 0.0296, 0.5663, 0.4847, 0.5439, 0.0296, 0.5663, 0.4847, 0.5439, 0.4847, 0.5439, 0.0296, 0.5178, 0.02063, 0.5178, 0.4847, 0.5142, 0.02063, 0.5178, 0.4847, 0.5142, 0.4847, 0.5142, 0.02063, 0.3534, 0.02245, 0.3758, 0.02245, 0.3534, 0.02974, 0.3758, 0.02245, 0.3758, 0.02974, 0.3534, 0.02974, 0.3758, 0.4921, 0.3534, 0.4921, 0.3758, 0.4848, 0.3534, 0.4921, 0.3534, 0.4848, 0.3758, 0.4848, 0.3498, 0.02974, 0.3498, 0.4848, 0.3274, 0.02974, 0.3498, 0.4848, 0.3274, 0.4848, 0.3274, 0.02974, 0.3534, 0.02974, 0.3534, 0.4848, 0.3498, 0.02974, 0.3534, 0.4848, 0.3498, 0.4848, 0.3498, 0.02974, 0.3758, 0.02974, 0.3758, 0.4848, 0.3534, 0.02974, 0.3758, 0.4848, 0.3534, 0.4848, 0.3534, 0.02974, 0.3274, 0.02974, 0.3274, 0.4848, 0.3237, 0.02974, 0.3274, 0.4848, 0.3237, 0.4848, 0.3237, 0.02974, 0.9093, 0.4144, 0.9317, 0.4144, 0.9093, 0.4277, 0.9317, 0.4144, 0.9317, 0.4277, 0.9093, 0.4277, 0.9025, 0.4277, 0.9025, 0.9814, 0.8801, 0.4277, 0.9025, 0.9814, 0.8801, 0.9814, 0.8801, 0.4277, 0.9025, 0.9814, 0.9025, 0.4277, 0.9093, 0.9701, 0.9093, 0.4277, 0.9093, 0.9701, 0.9025, 0.4277, 0.9317, 0.9946, 0.9093, 0.9838, 0.9317, 0.9814, 0.9093, 0.9701, 0.9317, 0.9814, 0.9093, 0.9838, 0.9317, 0.9814, 0.9093, 0.9701, 0.9317, 0.4277, 0.9317, 0.4277, 0.9093, 0.9701, 0.9093, 0.4277])
_uv.active_render = True
_uv = me_wood_pile_reference.uv_layers.new(name='lightmap')
_uv.uv.foreach_set('vector', [0.6657, 0.999, 0.502, 0.999, 0.6657, 0.9816, 0.501, 0.998, 0.501, 0.9806, 0.6647, 0.9806, 0.9573, 0.9786, 0.9573, 0.8183, 0.9395, 0.9786, 0.9563, 0.8173, 0.9385, 0.8173, 0.9385, 0.9776, 0.08233, 0.1623, 0.08233, 0.08363, 0.0645, 0.1623, 0.002002, 0.1623, 0.01983, 0.1623, 0.01983, 0.08363, 0.08233, 0.08063, 0.08233, 0.002002, 0.0645, 0.08063, 0.04367, 0.08063, 0.0615, 0.08063, 0.0615, 0.002002, 0.3323, 0.2469, 0.1687, 0.3255, 0.3323, 0.3255, 0.1677, 0.2459, 0.3313, 0.2459, 0.1677, 0.3245, 0.9365, 0.9786, 0.9365, 0.8183, 0.9187, 0.9786, 0.1657, 0.9816, 0.1657, 0.999, 0.002002, 0.999, 0.3323, 0.1653, 0.3323, 0.2439, 0.1687, 0.2439, 0.3353, 0.3255, 0.4157, 0.1653, 0.4157, 0.3255, 0.04267, 0.001001, 0.0605, 0.001001, 0.04267, 0.07963, 0.2073, 0.8183, 0.2073, 0.897, 0.1895, 0.897, 0.0635, 0.001001, 0.08133, 0.001001, 0.0635, 0.07963, 0.249, 0.8183, 0.249, 0.897, 0.2312, 0.897, 0.3343, 0.1643, 0.4147, 0.1643, 0.3343, 0.3245, 0.5823, 0.1653, 0.5823, 0.3255, 0.502, 0.3255, 0.8323, 0.9816, 0.8323, 0.999, 0.6687, 0.999, 0.1647, 0.9806, 0.001001, 0.9806, 0.001001, 0.998, 0.3323, 0.4888, 0.3323, 0.4102, 0.1687, 0.4888, 0.002002, 0.4072, 0.1657, 0.4072, 0.1657, 0.3285, 0.9355, 0.8173, 0.9177, 0.9776, 0.9177, 0.8173, 0.9782, 0.8183, 0.9603, 0.9786, 0.9782, 0.9786, 0.1032, 0.08063, 0.08534, 0.08063, 0.1032, 0.002002, 0.124, 0.002002, 0.124, 0.08063, 0.1062, 0.08063, 0.01983, 0.08063, 0.002002, 0.08063, 0.01983, 0.002002, 0.001001, 0.07963, 0.001001, 0.001001, 0.01883, 0.001001, 0.001001, 0.3275, 0.001001, 0.4062, 0.1647, 0.3275, 0.4157, 0.3285, 0.4157, 0.4888, 0.3353, 0.4888, 0.9157, 0.9786, 0.8978, 0.9786, 0.9157, 0.8183, 0.8968, 0.9776, 0.8968, 0.8173, 0.9147, 0.8173, 0.1657, 0.5704, 0.1657, 0.4918, 0.002002, 0.5704, 0.5823, 0.002002, 0.5823, 0.1623, 0.502, 0.1623, 0.499, 0.9786, 0.499, 0.9612, 0.3353, 0.9786, 0.498, 0.9602, 0.3343, 0.9602, 0.3343, 0.9776, 0.04067, 0.08063, 0.02284, 0.08063, 0.04067, 0.002002, 0.1448, 0.002002, 0.1448, 0.08063, 0.127, 0.08063, 0.02183, 0.001001, 0.03966, 0.001001, 0.02183, 0.07963, 0.1657, 0.002002, 0.1657, 0.08063, 0.1478, 0.08063, 0.499, 0.1623, 0.4187, 0.1623, 0.499, 0.002002, 0.1687, 0.4072, 0.3323, 0.4072, 0.3323, 0.3285, 0.8948, 0.9786, 0.877, 0.9786, 0.8948, 0.8183, 0.876, 0.9776, 0.876, 0.8173, 0.8938, 0.8173, 0.1677, 0.3275, 0.1677, 0.4062, 0.3313, 0.3275, 0.4177, 0.1613, 0.4177, 0.001001, 0.498, 0.001001, 0.499, 0.9174, 0.499, 0.9, 0.3353, 0.9174, 0.7907, 0.8183, 0.7907, 0.9786, 0.7728, 0.9786, 0.126, 0.001001, 0.1438, 0.001001, 0.126, 0.07963, 0.1468, 0.07963, 0.1468, 0.001001, 0.1647, 0.001001, 0.08433, 0.001001, 0.1022, 0.001001, 0.08433, 0.07963, 0.1052, 0.07963, 0.1052, 0.001001, 0.123, 0.001001, 0.1677, 0.4092, 0.1677, 0.4878, 0.3313, 0.4092, 0.3343, 0.4878, 0.3343, 0.3275, 0.4147, 0.3275, 0.3323, 0.9582, 0.3323, 0.9408, 0.1687, 0.9582, 0.3313, 0.9398, 0.1677, 0.9398, 0.1677, 0.9572, 0.501, 0.001001, 0.5813, 0.001001, 0.501, 0.1613, 0.1647, 0.4908, 0.001001, 0.4908, 0.001001, 0.5694, 0.8532, 0.9786, 0.8353, 0.9786, 0.8532, 0.8183, 0.8343, 0.9776, 0.8343, 0.8173, 0.8522, 0.8173, 0.0615, 0.1623, 0.0615, 0.08363, 0.04367, 0.1623, 0.0605, 0.08263, 0.04267, 0.08263, 0.04267, 0.1613, 0.124, 0.1623, 0.124, 0.08363, 0.1062, 0.1623, 0.252, 0.08063, 0.2698, 0.08063, 0.2698, 0.002002, 0.499, 0.5704, 0.3353, 0.5704, 0.499, 0.4918, 0.502, 0.4888, 0.5823, 0.4888, 0.5823, 0.3285, 0.3323, 0.9378, 0.1687, 0.9378, 0.3323, 0.9204, 0.1677, 0.9368, 0.1677, 0.9194, 0.3313, 0.9194, 0.501, 0.3275, 0.501, 0.4878, 0.5813, 0.3275, 0.3343, 0.5694, 0.3343, 0.4908, 0.498, 0.4908, 0.8115, 0.9786, 0.8115, 0.8183, 0.7937, 0.9786, 0.8105, 0.8173, 0.7927, 0.8173, 0.7927, 0.9776, 0.0615, 0.2439, 0.0615, 0.1653, 0.04367, 0.2439, 0.0645, 0.2439, 0.08233, 0.2439, 0.08233, 0.1653, 0.1032, 0.1623, 0.1032, 0.08363, 0.08534, 0.1623, 0.127, 0.2439, 0.1448, 0.2439, 0.1448, 0.1653, 0.1657, 0.6521, 0.002002, 0.6521, 0.1657, 0.5734, 0.001001, 0.6511, 0.001001, 0.5724, 0.1647, 0.5724, 0.999, 0.8153, 0.999, 0.6551, 0.9812, 0.8153, 0.998, 0.6541, 0.9802, 0.6541, 0.9802, 0.8143, 0.499, 0.6521, 0.3353, 0.6521, 0.499, 0.5734, 0.3343, 0.6511, 0.3343, 0.5724, 0.498, 0.5724, 0.999, 0.9786, 0.999, 0.8183, 0.9812, 0.9786, 0.998, 0.8173, 0.9802, 0.8173, 0.9802, 0.9776, 0.1865, 0.1623, 0.1865, 0.08363, 0.1687, 0.1623, 0.02284, 0.2439, 0.04067, 0.2439, 0.04067, 0.1653, 0.0635, 0.08263, 0.0635, 0.1613, 0.08133, 0.08263, 0.01883, 0.08263, 0.001001, 0.08263, 0.001001, 0.1613, 0.6657, 0.6521, 0.502, 0.6521, 0.6657, 0.5734, 0.501, 0.6511, 0.501, 0.5724, 0.6647, 0.5724, 0.7698, 0.9786, 0.7698, 0.8183, 0.752, 0.9786, 0.7688, 0.8173, 0.751, 0.8173, 0.751, 0.9776, 0.3323, 0.7337, 0.1687, 0.7337, 0.3323, 0.6551, 0.1677, 0.7327, 0.1677, 0.6541, 0.3313, 0.6541, 0.999, 0.4888, 0.999, 0.3285, 0.9812, 0.4888, 0.998, 0.3275, 0.9802, 0.3275, 0.9802, 0.4878, 0.1448, 0.1623, 0.1448, 0.08363, 0.127, 0.1623, 0.02284, 0.1623, 0.04067, 0.1623, 0.04067, 0.08363, 0.02183, 0.08263, 0.02183, 0.1613, 0.03966, 0.08263, 0.1438, 0.08263, 0.126, 0.08263, 0.126, 0.1613, 0.6657, 0.7337, 0.502, 0.7337, 0.6657, 0.6551, 0.501, 0.7327, 0.501, 0.6541, 0.6647, 0.6541, 0.999, 0.3255, 0.999, 0.1653, 0.9812, 0.3255, 0.998, 0.1643, 0.9802, 0.1643, 0.9802, 0.3245, 0.1657, 0.8153, 0.002002, 0.8153, 0.1657, 0.7367, 0.001001, 0.8143, 0.001001, 0.7357, 0.1647, 0.7357, 0.9782, 0.8153, 0.9782, 0.6551, 0.9603, 0.8153, 0.9772, 0.6541, 0.9593, 0.6541, 0.9593, 0.8143, 0.1657, 0.1623, 0.1657, 0.08363, 0.1478, 0.1623, 0.1647, 0.08263, 0.1468, 0.08263, 0.1468, 0.1613, 0.3115, 0.08063, 0.3115, 0.002002, 0.2937, 0.08063, 0.1022, 0.08263, 0.08433, 0.08263, 0.08433, 0.1613, 0.3323, 0.8153, 0.1687, 0.8153, 0.3323, 0.7367, 0.1677, 0.8143, 0.1677, 0.7357, 0.3313, 0.7357, 0.9782, 0.4888, 0.9782, 0.3285, 0.9603, 0.4888, 0.9772, 0.3275, 0.9593, 0.3275, 0.9593, 0.4878, 0.6657, 0.8153, 0.502, 0.8153, 0.6657, 0.7367, 0.501, 0.8143, 0.501, 0.7357, 0.6647, 0.7357, 0.9573, 0.8153, 0.9573, 0.6551, 0.9395, 0.8153, 0.9563, 0.6541, 0.9385, 0.6541, 0.9385, 0.8143, 0.1052, 0.08263, 0.1052, 0.1613, 0.123, 0.08263, 0.2728, 0.08063, 0.2907, 0.08063, 0.2907, 0.002002, 0.04267, 0.1643, 0.04267, 0.2429, 0.0605, 0.1643, 0.08133, 0.1643, 0.0635, 0.1643, 0.0635, 0.2429, 0.749, 0.1623, 0.749, 0.002002, 0.6687, 0.1623, 0.6657, 0.4918, 0.6657, 0.5704, 0.502, 0.5704, 0.749, 0.8766, 0.5853, 0.8766, 0.749, 0.8591, 0.5843, 0.8755, 0.5843, 0.8581, 0.748, 0.8581, 0.3323, 0.6521, 0.1687, 0.6521, 0.3323, 0.5734, 0.5853, 0.4888, 0.6657, 0.4888, 0.6657, 0.3285, 0.9573, 0.6521, 0.9573, 0.4918, 0.9395, 0.6521, 0.9563, 0.4908, 0.9385, 0.4908, 0.9385, 0.6511, 0.01983, 0.2439, 0.01983, 0.1653, 0.002002, 0.2439, 0.01883, 0.1643, 0.001001, 0.1643, 0.001001, 0.2429, 0.02183, 0.1643, 0.02183, 0.2429, 0.03966, 0.1643, 0.1895, 0.1623, 0.2073, 0.1623, 0.2073, 0.08363, 0.6657, 0.3255, 0.6657, 0.1653, 0.5853, 0.3255, 0.752, 0.3255, 0.8323, 0.3255, 0.8323, 0.1653, 0.5823, 0.8766, 0.4187, 0.8766, 0.5823, 0.8591, 0.4177, 0.8755, 0.4177, 0.8581, 0.5813, 0.8581, 0.751, 0.1643, 0.751, 0.3245, 0.8313, 0.1643, 0.5853, 0.1623, 0.6657, 0.1623, 0.6657, 0.002002, 0.749, 0.8561, 0.5853, 0.8561, 0.749, 0.8387, 0.5843, 0.8551, 0.5843, 0.8377, 0.748, 0.8377, 0.249, 0.1623, 0.249, 0.08363, 0.2312, 0.1623, 0.1438, 0.1643, 0.126, 0.1643, 0.126, 0.2429, 0.1657, 0.2439, 0.1657, 0.1653, 0.1478, 0.2439, 0.1647, 0.1643, 0.1468, 0.1643, 0.1468, 0.2429, 0.749, 0.4888, 0.749, 0.3285, 0.6687, 0.4888, 0.499, 0.6551, 0.499, 0.7337, 0.3353, 0.7337, 0.9365, 0.8153, 0.9365, 0.6551, 0.9187, 0.8153, 0.9355, 0.6541, 0.9177, 0.6541, 0.9177, 0.8143, 0.1657, 0.7337, 0.002002, 0.7337, 0.1657, 0.6551, 0.6687, 0.3255, 0.749, 0.3255, 0.749, 0.1653, 0.5823, 0.8561, 0.4187, 0.8561, 0.5823, 0.8387, 0.4177, 0.8551, 0.4177, 0.8377, 0.5813, 0.8377, 0.124, 0.2439, 0.124, 0.1653, 0.1062, 0.2439, 0.08534, 0.2439, 0.1032, 0.2439, 0.1032, 0.1653, 0.08433, 0.1643, 0.08433, 0.2429, 0.1022, 0.1643, 0.123, 0.1643, 0.1052, 0.1643, 0.1052, 0.2429, 0.8323, 0.4888, 0.8323, 0.3285, 0.752, 0.4888, 0.8313, 0.3275, 0.751, 0.3275, 0.751, 0.4878, 0.4157, 0.8561, 0.252, 0.8561, 0.4157, 0.8387, 0.251, 0.8551, 0.251, 0.8377, 0.4147, 0.8377, 0.9157, 0.1623, 0.9157, 0.002002, 0.8353, 0.1623, 0.9147, 0.001001, 0.8343, 0.001001, 0.8343, 0.1613, 0.5823, 0.8357, 0.4187, 0.8357, 0.5823, 0.8183, 0.4177, 0.8347, 0.4177, 0.8173, 0.5813, 0.8173, 0.0615, 0.3255, 0.0615, 0.2469, 0.04367, 0.3255, 0.0605, 0.2459, 0.04267, 0.2459, 0.04267, 0.3245, 0.08233, 0.3255, 0.08233, 0.2469, 0.0645, 0.3255, 0.08133, 0.2459, 0.0635, 0.2459, 0.0635, 0.3245, 0.9157, 0.4888, 0.9157, 0.3285, 0.8353, 0.4888, 0.9147, 0.3275, 0.8343, 0.3275, 0.8343, 0.4878, 0.3323, 0.9174, 0.1687, 0.9174, 0.3323, 0.9, 0.1677, 0.9164, 0.1677, 0.899, 0.3313, 0.899, 0.9157, 0.8153, 0.9157, 0.6551, 0.8353, 0.8153, 0.9147, 0.6541, 0.8343, 0.6541, 0.8343, 0.8143, 0.3323, 0.999, 0.1687, 0.999, 0.3323, 0.9816, 0.1677, 0.998, 0.1677, 0.9806, 0.3313, 0.9806, 0.01983, 0.3255, 0.01983, 0.2469, 0.002002, 0.3255, 0.02284, 0.3255, 0.04067, 0.3255, 0.04067, 0.2469, 0.001001, 0.2459, 0.001001, 0.3245, 0.01883, 0.2459, 0.03966, 0.2459, 0.02183, 0.2459, 0.02183, 0.3245, 0.999, 0.1623, 0.999, 0.002002, 0.9187, 0.1623, 0.998, 0.001001, 0.9177, 0.001001, 0.9177, 0.1613, 0.999, 0.999, 0.8353, 0.999, 0.999, 0.9816, 0.8343, 0.998, 0.8343, 0.9806, 0.998, 0.9806, 0.08233, 0.9786, 0.08233, 0.8183, 0.002002, 0.9786, 0.08133, 0.8173, 0.001001, 0.8173, 0.001001, 0.9776, 0.3323, 0.9786, 0.1687, 0.9786, 0.3323, 0.9612, 0.1677, 0.9776, 0.1677, 0.9602, 0.3313, 0.9602, 0.1448, 0.3255, 0.1448, 0.2469, 0.127, 0.3255, 0.1438, 0.2459, 0.126, 0.2459, 0.126, 0.3245, 0.1657, 0.3255, 0.1657, 0.2469, 0.1478, 0.3255, 0.1647, 0.2459, 0.1468, 0.2459, 0.1468, 0.3245, 0.9157, 0.6521, 0.9157, 0.4918, 0.8353, 0.6521, 0.9147, 0.4908, 0.8343, 0.4908, 0.8343, 0.6511, 0.4157, 0.8357, 0.252, 0.8357, 0.4157, 0.8183, 0.251, 0.8347, 0.251, 0.8173, 0.4147, 0.8173, 0.9157, 0.3255, 0.9157, 0.1653, 0.8353, 0.3255, 0.9147, 0.1643, 0.8343, 0.1643, 0.8343, 0.3245, 0.749, 0.8357, 0.5853, 0.8357, 0.749, 0.8183, 0.5843, 0.8347, 0.5843, 0.8173, 0.748, 0.8173, 0.1032, 0.3255, 0.1032, 0.2469, 0.08534, 0.3255, 0.1022, 0.2459, 0.08433, 0.2459, 0.08433, 0.3245, 0.124, 0.3255, 0.124, 0.2469, 0.1062, 0.3255, 0.123, 0.2459, 0.1052, 0.2459, 0.1052, 0.3245, 0.8323, 0.6521, 0.8323, 0.4918, 0.752, 0.6521, 0.8313, 0.4908, 0.751, 0.4908, 0.751, 0.6511, 0.4157, 0.897, 0.252, 0.897, 0.4157, 0.8796, 0.9603, 0.6521, 0.9782, 0.6521, 0.9782, 0.4918, 0.8323, 0.8153, 0.6687, 0.8153, 0.8323, 0.7367, 0.6677, 0.8143, 0.6677, 0.7357, 0.8313, 0.7357, 0.9365, 0.6521, 0.9365, 0.4918, 0.9187, 0.6521, 0.9355, 0.4908, 0.9177, 0.4908, 0.9177, 0.6511, 0.2282, 0.08063, 0.2282, 0.002002, 0.2103, 0.08063, 0.2272, 0.001001, 0.2093, 0.001001, 0.2093, 0.07963, 0.249, 0.08063, 0.249, 0.002002, 0.2312, 0.08063, 0.248, 0.001001, 0.2302, 0.001001, 0.2302, 0.07963, 0.752, 0.1623, 0.8323, 0.1623, 0.8323, 0.002002, 0.6687, 0.7337, 0.8323, 0.7337, 0.8323, 0.6551, 0.4157, 0.8766, 0.252, 0.8766, 0.4157, 0.8591, 0.251, 0.8755, 0.251, 0.8581, 0.4147, 0.8581, 0.8313, 0.001001, 0.751, 0.1613, 0.751, 0.001001, 0.6677, 0.7327, 0.6677, 0.6541, 0.8313, 0.6541, 0.9782, 0.3255, 0.9782, 0.1653, 0.9603, 0.3255, 0.9772, 0.1643, 0.9593, 0.1643, 0.9593, 0.3245, 0.1865, 0.08063, 0.1865, 0.002002, 0.1687, 0.08063, 0.1855, 0.001001, 0.1677, 0.001001, 0.1677, 0.07963, 0.2073, 0.08063, 0.2073, 0.002002, 0.1895, 0.08063, 0.2063, 0.001001, 0.1885, 0.001001, 0.1885, 0.07963, 0.499, 0.8153, 0.3353, 0.8153, 0.499, 0.7367, 0.3343, 0.8143, 0.3343, 0.7357, 0.498, 0.7357, 0.9593, 0.4908, 0.9593, 0.6511, 0.9772, 0.4908, 0.251, 0.896, 0.251, 0.8786, 0.4147, 0.8786, 0.749, 0.6521, 0.749, 0.4918, 0.6687, 0.6521, 0.748, 0.4908, 0.6677, 0.4908, 0.6677, 0.6511, 0.5823, 0.897, 0.4187, 0.897, 0.5823, 0.8796, 0.4177, 0.896, 0.4177, 0.8786, 0.5813, 0.8786, 0.2282, 0.1623, 0.2282, 0.08363, 0.2103, 0.1623, 0.3105, 0.001001, 0.2927, 0.001001, 0.2927, 0.07963, 0.3323, 0.08063, 0.3323, 0.002002, 0.3145, 0.08063, 0.3313, 0.001001, 0.3135, 0.001001, 0.3135, 0.07963, 0.6677, 0.3275, 0.6677, 0.4878, 0.748, 0.3275, 0.3343, 0.7327, 0.3343, 0.6541, 0.498, 0.6541, 0.999, 0.6521, 0.999, 0.4918, 0.9812, 0.6521, 0.998, 0.4908, 0.9802, 0.4908, 0.9802, 0.6511, 0.001001, 0.6541, 0.1647, 0.6541, 0.001001, 0.7327, 0.748, 0.1643, 0.6677, 0.1643, 0.6677, 0.3245, 0.749, 0.897, 0.5853, 0.897, 0.749, 0.8796, 0.5843, 0.896, 0.5843, 0.8786, 0.748, 0.8786, 0.251, 0.001001, 0.251, 0.07963, 0.2688, 0.001001, 0.2897, 0.001001, 0.2718, 0.001001, 0.2718, 0.07963, 0.2093, 0.08263, 0.2093, 0.1613, 0.2272, 0.08263, 0.248, 0.08263, 0.2302, 0.08263, 0.2302, 0.1613, 0.6677, 0.001001, 0.6677, 0.1613, 0.748, 0.001001, 0.501, 0.5694, 0.501, 0.4908, 0.6647, 0.4908, 0.7718, 0.8173, 0.7718, 0.9776, 0.7897, 0.8173, 0.499, 0.9204, 0.499, 0.9378, 0.3353, 0.9378, 0.1677, 0.5724, 0.3313, 0.5724, 0.1677, 0.6511, 0.6647, 0.3275, 0.5843, 0.3275, 0.5843, 0.4878, 0.8323, 0.9786, 0.8323, 0.8183, 0.8145, 0.9786, 0.3343, 0.9164, 0.3343, 0.899, 0.498, 0.899, 0.1677, 0.08263, 0.1677, 0.1613, 0.1855, 0.08263, 0.2063, 0.08263, 0.1885, 0.08263, 0.1885, 0.1613, 0.3115, 0.1623, 0.3115, 0.08363, 0.2937, 0.1623, 0.3105, 0.08263, 0.2927, 0.08263, 0.2927, 0.1613, 0.5843, 0.1643, 0.5843, 0.3245, 0.6647, 0.1643, 0.3323, 0.4918, 0.3323, 0.5704, 0.1687, 0.5704, 0.6657, 0.9174, 0.502, 0.9174, 0.6657, 0.9, 0.501, 0.9164, 0.501, 0.899, 0.6647, 0.899, 0.5843, 0.001001, 0.5843, 0.1613, 0.6647, 0.001001, 0.1677, 0.5694, 0.1677, 0.4908, 0.3313, 0.4908, 0.8135, 0.8173, 0.8135, 0.9776, 0.8313, 0.8173, 0.3343, 0.9368, 0.3343, 0.9194, 0.498, 0.9194, 0.3323, 0.1623, 0.3323, 0.08363, 0.3145, 0.1623, 0.3313, 0.08263, 0.3135, 0.08263, 0.3135, 0.1613, 0.2698, 0.1623, 0.2698, 0.08363, 0.252, 0.1623, 0.2688, 0.08263, 0.251, 0.08263, 0.251, 0.1613, 0.499, 0.4888, 0.499, 0.3285, 0.4187, 0.4888, 0.5813, 0.1643, 0.501, 0.1643, 0.501, 0.3245, 0.6657, 0.9378, 0.502, 0.9378, 0.6657, 0.9204, 0.501, 0.9368, 0.501, 0.9194, 0.6647, 0.9194, 0.1657, 0.9786, 0.1657, 0.8183, 0.08534, 0.9786, 0.498, 0.3275, 0.4177, 0.3275, 0.4177, 0.4878, 0.499, 0.9582, 0.3353, 0.9582, 0.499, 0.9408, 0.3343, 0.9572, 0.3343, 0.9398, 0.498, 0.9398, 0.2907, 0.1623, 0.2907, 0.08363, 0.2728, 0.1623, 0.2897, 0.08263, 0.2718, 0.08263, 0.2718, 0.1613, 0.2282, 0.897, 0.2282, 0.8183, 0.2103, 0.897, 0.2272, 0.8173, 0.2093, 0.8173, 0.2093, 0.896, 0.1657, 0.4102, 0.1657, 0.4888, 0.002002, 0.4888, 0.499, 0.1653, 0.499, 0.3255, 0.4187, 0.3255, 0.874, 0.9786, 0.874, 0.8183, 0.8562, 0.9786, 0.873, 0.8173, 0.8552, 0.8173, 0.8552, 0.9776, 0.001001, 0.4878, 0.1647, 0.4092, 0.001001, 0.4092, 0.498, 0.1643, 0.4177, 0.1643, 0.4177, 0.3245, 0.6657, 0.9582, 0.502, 0.9582, 0.6657, 0.9408, 0.501, 0.9572, 0.501, 0.9398, 0.6647, 0.9398, 0.6865, 0.9378, 0.6865, 0.9, 0.6687, 0.9378, 0.6855, 0.899, 0.6677, 0.899, 0.6677, 0.9368, 0.7073, 0.9378, 0.7073, 0.9, 0.6895, 0.9378, 0.7063, 0.899, 0.6885, 0.899, 0.6885, 0.9368, 0.9573, 0.4888, 0.9573, 0.3285, 0.9187, 0.4888, 0.9563, 0.3275, 0.9177, 0.3275, 0.9177, 0.4878, 0.6657, 0.9786, 0.502, 0.9786, 0.6657, 0.9612, 0.501, 0.9776, 0.501, 0.9602, 0.6647, 0.9602, 0.9573, 0.3255, 0.9573, 0.1653, 0.9187, 0.3255, 0.9563, 0.1643, 0.9177, 0.1643, 0.9177, 0.3245, 0.499, 0.999, 0.3353, 0.999, 0.499, 0.9816, 0.3343, 0.998, 0.3343, 0.9806, 0.498, 0.9806, 0.2302, 0.8173, 0.2302, 0.896, 0.248, 0.8173, 0.1687, 0.897, 0.1865, 0.897, 0.1865, 0.8183, 0.4157, 0.1623, 0.4157, 0.002002, 0.3353, 0.1623, 0.4147, 0.001001, 0.3343, 0.001001, 0.3343, 0.1613, 0.6677, 0.998, 0.8313, 0.9806, 0.6677, 0.9806, 0.9593, 0.8173, 0.9593, 0.9776, 0.9772, 0.8173, 0.1677, 0.8173, 0.1677, 0.896, 0.1855, 0.8173, 0.1885, 0.8173, 0.1885, 0.896, 0.2063, 0.8173, 0.1677, 0.2429, 0.1677, 0.1643, 0.3313, 0.1643, 0.1647, 0.8173, 0.08433, 0.9776, 0.08433, 0.8173])
me_wood_pile_reference.materials.append(mat_wood_pile)
me_wood_pile_reference.use_remesh_fix_poles = True
me_wood_pile_reference.use_remesh_preserve_attributes = False
me_wood_pile_reference.use_mirror_vertex_groups = False
me_wood_pile_reference.update()
me_wood_pile_reference.normals_split_custom_set([tuple(v) for v in zip(*[iter([4.413e-08, -1.0, -5.869e-07, 4.424e-08, -1.0, -5.708e-07, 4.413e-08, -1.0, -5.866e-07, 4.424e-08, -1.0, -5.708e-07, 4.424e-08, -1.0, -5.706e-07, 4.413e-08, -1.0, -5.866e-07, 3.668e-08, -0.9251, -0.3797, 4.421e-08, -0.9251, -0.3797, 3.68e-08, -0.9251, -0.3797, 4.421e-08, -0.9251, -0.3797, 4.433e-08, -0.9251, -0.3797, 3.68e-08, -0.9251, -0.3797, -1.0, 0.0, 0.0, -1.0, -4.441e-07, 0.0, -1.0, -1.089e-07, 0.0, -1.0, -4.441e-07, 0.0, -1.0, -5.53e-07, 0.0, -1.0, -1.089e-07, 0.0, 0.9794, 0.2018, 1.507e-07, 0.9794, 0.2018, 2.909e-08, 0.9794, 0.2018, 1.216e-07, 0.9794, 0.2018, 2.909e-08, 0.9794, 0.2018, 0.0, 0.9794, 0.2018, 1.216e-07, -5.21e-09, 3.757e-07, -1.0, 4.757e-09, 3.757e-07, -1.0, -4.732e-09, 3.757e-07, -1.0, 5.296e-09, 3.757e-07, -1.0, -4.732e-09, 3.757e-07, -1.0, 4.757e-09, 3.757e-07, -1.0, -5e-08, 1.0, 0.0, -4.297e-08, 1.0, 0.0, -4.988e-08, 1.0, 0.0, -4.297e-08, 1.0, 0.0, -4.286e-08, 1.0, 0.0, -4.988e-08, 1.0, 0.0, -3.256e-10, -3.702e-07, 1.0, -2.985e-10, -3.702e-07, 1.0, 2.396e-10, -3.702e-07, 1.0, 2.396e-10, -3.702e-07, 1.0, -2.985e-10, -3.702e-07, 1.0, 2.701e-10, -3.702e-07, 1.0, 0.8189, -1.344e-06, -0.5739, 0.8189, -7.072e-07, -0.5739, 0.8189, 7.072e-07, -0.5739, 0.8189, -7.072e-07, -0.5739, 0.8189, 1.344e-06, -0.5739, 0.8189, 7.072e-07, -0.5739, -1.0, 0.0, 0.0, -1.0, 0.0, 0.0, -1.0, 0.0, 0.0, -1.0, 0.0, 0.0, -1.0, 0.0, 0.0, -1.0, 0.0, 0.0, 0.0, 3.536e-07, -1.0, 0.0, 3.536e-07, -1.0, 0.0, 3.536e-07, -1.0, 0.0, 3.536e-07, -1.0, 0.0, 3.536e-07, -1.0, 0.0, 3.536e-07, -1.0, -4.215e-08, 1.0, 0.0, -4.216e-08, 1.0, 1.258e-08, -4.29e-08, 1.0, 1.045e-06, -4.216e-08, 1.0, 1.258e-08, -4.292e-08, 1.0, 1.062e-06, -4.29e-08, 1.0, 1.045e-06, -5.21e-09, -3.757e-07, 1.0, -4.684e-09, -3.757e-07, 1.0, 4.684e-09, -3.757e-07, 1.0, -4.684e-09, -3.757e-07, 1.0, 5.21e-09, -3.757e-07, 1.0, 4.684e-09, -3.757e-07, 1.0, 4.918e-08, -1.0, 0.0, 5.006e-08, -1.0, -5.224e-07, 4.919e-08, -1.0, -6.291e-09, 4.919e-08, -1.0, -6.291e-09, 5.006e-08, -1.0, -5.224e-07, 5.007e-08, -1.0, -5.311e-07, 1.0, 0.0, 0.0, 1.0, 0.0, 0.0, 1.0, 0.0, 0.0, 1.0, 0.0, 0.0, 1.0, 0.0, 0.0, 1.0, 0.0, 0.0, -1.0, 8.204e-07, 0.0, -1.0, 4.974e-07, 0.0, -1.0, -4.974e-07, 0.0, -1.0, 4.974e-07, 0.0, -1.0, -8.204e-07, 0.0, -1.0, -4.974e-07, 0.0, 0.0, 3.978e-07, -1.0, 0.0, 3.978e-07, -1.0, 0.0, 3.978e-07, -1.0, 0.0, 3.978e-07, -1.0, 0.0, 3.978e-07, -1.0, 0.0, 3.978e-07, -1.0, -4.215e-08, 1.0, 5.217e-07, -4.215e-08, 1.0, 5.217e-07, -4.215e-08, 1.0, 5.217e-07, -4.215e-08, 1.0, 5.217e-07, -4.215e-08, 1.0, 5.217e-07, -4.215e-08, 1.0, 5.217e-07, -5.21e-09, -3.757e-07, 1.0, -4.684e-09, -3.757e-07, 1.0, 4.684e-09, -3.757e-07, 1.0, -4.684e-09, -3.757e-07, 1.0, 5.21e-09, -3.757e-07, 1.0, 4.684e-09, -3.757e-07, 1.0, 4.424e-08, -1.0, -2.934e-07, 4.424e-08, -1.0, -2.934e-07, 4.424e-08, -1.0, -2.934e-07, 4.424e-08, -1.0, -2.934e-07, 4.424e-08, -1.0, -2.934e-07, 4.424e-08, -1.0, -2.934e-07, 1.0, -8.204e-07, 0.0, 1.0, -4.974e-07, 0.0, 1.0, 4.974e-07, 0.0, 1.0, -4.974e-07, 0.0, 1.0, 8.204e-07, 0.0, 1.0, 4.974e-07, 0.0, -1.0, 0.0, 0.0, -1.0, 0.0, 0.0, -1.0, 0.0, 0.0, -1.0, 0.0, 0.0, -1.0, 0.0, 0.0, -1.0, 0.0, 0.0, 1.042e-08, 3.536e-07, -1.0, 9.893e-09, 3.536e-07, -1.0, 5.259e-10, 3.536e-07, -1.0, 9.893e-09, 3.536e-07, -1.0, 0.0, 3.536e-07, -1.0, 5.259e-10, 3.536e-07, -1.0, -4.435e-08, 1.0, 3.26e-07, -4.435e-08, 1.0, 3.26e-07, -4.435e-08, 1.0, 3.26e-07, -4.435e-08, 1.0, 3.26e-07, -4.435e-08, 1.0, 3.26e-07, -4.435e-08, 1.0, 3.26e-07, -5.21e-09, -3.757e-07, 1.0, -4.947e-09, -3.757e-07, 1.0, -2.63e-10, -3.757e-07, 1.0, -4.947e-09, -3.757e-07, 1.0, 0.0, -3.757e-07, 1.0, -2.63e-10, -3.757e-07, 1.0, 4.215e-08, -1.0, -5.217e-07, 4.215e-08, -1.0, -5.217e-07, 4.215e-08, -1.0, -5.217e-07, 4.215e-08, -1.0, -5.217e-07, 4.215e-08, -1.0, -5.217e-07, 4.215e-08, -1.0, -5.217e-07, 1.0, 0.0, 0.0, 1.0, 0.0, 0.0, 1.0, 0.0, 0.0, 1.0, 0.0, 0.0, 1.0, 0.0, 0.0, 1.0, 0.0, 0.0, -1.0, 0.0, 0.0, -1.0, 1.615e-07, 0.0, -1.0, 6.589e-07, 0.0, -1.0, 1.615e-07, 0.0, -1.0, 8.204e-07, 0.0, -1.0, 6.589e-07, 0.0, 0.0, 4.862e-07, -1.0, 5.259e-10, 4.862e-07, -1.0, 9.893e-09, 4.862e-07, -1.0, 5.259e-10, 4.862e-07, -1.0, 1.042e-08, 4.862e-07, -1.0, 9.893e-09, 4.862e-07, -1.0, -4.918e-08, 1.0, 0.0, -4.918e-08, 1.0, 1.686e-08, -4.918e-08, 1.0, 1.026e-06, -4.918e-08, 1.0, 1.686e-08, -4.918e-08, 1.0, 1.043e-06, -4.918e-08, 1.0, 1.026e-06, -5.21e-09, -4.641e-07, 1.0, -4.684e-09, -4.641e-07, 1.0, 4.684e-09, -4.641e-07, 1.0, -4.684e-09, -4.641e-07, 1.0, 5.21e-09, -4.641e-07, 1.0, 4.684e-09, -4.641e-07, 1.0, 4.215e-08, -1.0, 0.0, 4.215e-08, -1.0, 0.0, 4.215e-08, -1.0, 0.0, 4.215e-08, -1.0, 0.0, 4.215e-08, -1.0, 0.0, 4.215e-08, -1.0, 0.0, -1.0, 0.0, 0.0, -1.0, 1.81e-07, 0.0, -1.0, 4.438e-08, 0.0, -1.0, 1.81e-07, 0.0, -1.0, 2.254e-07, 0.0, -1.0, 4.438e-08, 0.0, 1.0, 0.0, 0.0, 1.0, -8.197e-09, 0.0, 1.0, -2.01e-09, 0.0, 1.0, -8.197e-09, 0.0, 1.0, -1.021e-08, 0.0, 1.0, -2.01e-09, 0.0, 0.0, 3.536e-07, -1.0, 8.144e-10, 3.536e-07, -1.0, 5.562e-11, 3.536e-07, -1.0, 8.144e-10, 3.536e-07, -1.0, 8.7e-10, 3.536e-07, -1.0, 5.562e-11, 3.536e-07, -1.0, -4.454e-08, 1.0, 6.615e-07, -4.454e-08, 1.0, 6.615e-07, -4.454e-08, 1.0, 6.615e-07, -4.454e-08, 1.0, 6.615e-07, -4.454e-08, 1.0, 6.615e-07, -4.454e-08, 1.0, 6.615e-07, -1.321e-08, -3.536e-07, 1.0, 5.871e-09, -3.536e-07, 1.0, -1.191e-08, -3.536e-07, 1.0, 5.871e-09, -3.536e-07, 1.0, 7.174e-09, -3.536e-07, 1.0, -1.191e-08, -3.536e-07, 1.0, 5.345e-08, -1.0, -1.323e-06, 5.345e-08, -1.0, -2.711e-08, 5.345e-08, -1.0, -1.296e-06, 5.345e-08, -1.0, -2.711e-08, 5.345e-08, -1.0, 0.0, 5.345e-08, -1.0, -1.296e-06, -1.0, 0.0, 0.0, -1.0, 3.587e-07, 0.0, -1.0, 8.793e-08, 0.0, -1.0, 3.587e-07, 0.0, -1.0, 4.466e-07, 0.0, -1.0, 8.793e-08, 0.0, 1.0, 0.0, 0.0, 1.0, 2.915e-07, 0.0, 1.0, 7.147e-08, 0.0, 1.0, 2.915e-07, 0.0, 1.0, 3.63e-07, 0.0, 1.0, 7.147e-08, 0.0, 0.0, 3.536e-07, -1.0, 6.889e-10, 3.536e-07, -1.0, 3.897e-11, 3.536e-07, -1.0, 6.889e-10, 3.536e-07, -1.0, 7.279e-10, 3.536e-07, -1.0, 3.897e-11, 3.536e-07, -1.0, -4.658e-08, 1.0, 5.534e-07, -4.658e-08, 1.0, 5.534e-07, -4.658e-08, 1.0, 5.534e-07, -4.658e-08, 1.0, 5.534e-07, -4.658e-08, 1.0, 5.534e-07, -4.658e-08, 1.0, 5.534e-07, 0.0, -3.978e-07, 1.0, -5.976e-09, -3.978e-07, 1.0, -3.38e-10, -3.978e-07, 1.0, -5.976e-09, -3.978e-07, 1.0, -6.314e-09, -3.978e-07, 1.0, -3.38e-10, -3.978e-07, 1.0, 4.472e-08, -1.0, -5.534e-07, 4.472e-08, -1.0, -5.534e-07, 4.472e-08, -1.0, -5.534e-07, 4.472e-08, -1.0, -5.534e-07, 4.472e-08, -1.0, -5.534e-07, 4.472e-08, -1.0, -5.534e-07, -1.0, 0.0, 0.0, -1.0, -2.523e-07, 0.0, -1.0, -6.186e-08, 0.0, -1.0, -2.523e-07, 0.0, -1.0, -3.142e-07, 0.0, -1.0, -6.186e-08, 0.0, 1.0, -8.204e-07, 0.0, 1.0, -4.225e-08, 0.0, 1.0, -6.297e-07, 0.0, 1.0, -4.225e-08, 0.0, 1.0, 1.485e-07, 0.0, 1.0, -6.297e-07, 0.0, 0.0, 4.42e-07, -1.0, -3.579e-09, 4.42e-07, -1.0, -2.445e-10, 4.42e-07, -1.0, -3.579e-09, 4.42e-07, -1.0, -3.824e-09, 4.42e-07, -1.0, -2.445e-10, 4.42e-07, -1.0, -3.564e-08, 1.0, 0.0, -3.564e-08, 1.0, 0.0, -3.564e-08, 1.0, 0.0, -3.564e-08, 1.0, 0.0, -3.564e-08, 1.0, 0.0, -3.564e-08, 1.0, 0.0, 0.0, -4.862e-07, 1.0, 5.373e-09, -4.862e-07, 1.0, 3.669e-10, -4.862e-07, 1.0, 5.373e-09, -4.862e-07, 1.0, 5.74e-09, -4.862e-07, 1.0, 3.669e-10, -4.862e-07, 1.0, 3.564e-08, -1.0, -6.615e-07, 3.564e-08, -1.0, -6.615e-07, 3.564e-08, -1.0, -6.615e-07, 3.564e-08, -1.0, -6.615e-07, 3.564e-08, -1.0, -6.615e-07, 3.564e-08, -1.0, -6.615e-07, -1.0, 0.0, 0.0, -1.0, 5.42e-09, 0.0, -1.0, 1.329e-09, 0.0, -1.0, 5.42e-09, 0.0, -1.0, 6.749e-09, 0.0, -1.0, 1.329e-09, 0.0, 1.0, 0.0, 0.0, 1.0, -1.621e-07, 0.0, 1.0, -3.973e-08, 0.0, 1.0, -1.621e-07, 0.0, 1.0, -2.018e-07, 0.0, 1.0, -3.973e-08, 0.0, 0.0, 4.42e-07, -1.0, 8.404e-10, 4.42e-07, -1.0, 5.74e-11, 4.42e-07, -1.0, 8.404e-10, 4.42e-07, -1.0, 8.978e-10, 4.42e-07, -1.0, 5.74e-11, 4.42e-07, -1.0, -4.454e-08, 1.0, 1.323e-06, -4.454e-08, 1.0, 2.711e-08, -4.454e-08, 1.0, 1.296e-06, -4.454e-08, 1.0, 2.711e-08, -4.454e-08, 1.0, 0.0, -4.454e-08, 1.0, 1.296e-06, 0.0, -3.536e-07, 1.0, 6.716e-09, -3.536e-07, 1.0, 4.587e-10, -3.536e-07, 1.0, 6.716e-09, -3.536e-07, 1.0, 7.175e-09, -3.536e-07, 1.0, 4.587e-10, -3.536e-07, 1.0, 4.67e-08, -1.0, -5.84e-07, 4.677e-08, -1.0, -5.789e-07, 4.67e-08, -1.0, -5.839e-07, 4.677e-08, -1.0, -5.789e-07, 4.677e-08, -1.0, -5.788e-07, 4.67e-08, -1.0, -5.839e-07, -1.0, -1.641e-06, 0.0, -1.0, -9.671e-08, 0.0, -1.0, -1.262e-06, 0.0, -1.0, -9.671e-08, 0.0, -1.0, 2.819e-07, 0.0, -1.0, -1.262e-06, 0.0, 1.0, 0.0, 0.0, 1.0, 7.287e-08, 0.0, 1.0, 1.786e-08, 0.0, 1.0, 7.287e-08, 0.0, 1.0, 9.073e-08, 0.0, 1.0, 1.786e-08, 0.0, 0.0, 4.42e-07, -1.0, 2.862e-11, 4.42e-07, -1.0, 1.372e-12, 4.42e-07, -1.0, 2.862e-11, 4.42e-07, -1.0, 2.999e-11, 4.42e-07, -1.0, 1.372e-12, 4.42e-07, -1.0, -3.819e-08, 1.0, 0.0, -4.447e-08, 1.0, 0.0, -3.829e-08, 1.0, 0.0, -4.447e-08, 1.0, 0.0, -4.456e-08, 1.0, 0.0, -3.829e-08, 1.0, 0.0, 9.44e-09, -3.536e-07, 1.0, -7.782e-09, -3.536e-07, 1.0, 8.615e-09, -3.536e-07, 1.0, -7.782e-09, -3.536e-07, 1.0, -8.608e-09, -3.536e-07, 1.0, 8.615e-09, -3.536e-07, 1.0, 5.092e-08, -1.0, 0.0, 5.092e-08, -1.0, 0.0, 5.092e-08, -1.0, 0.0, 5.092e-08, -1.0, 0.0, 5.092e-08, -1.0, 0.0, 5.092e-08, -1.0, 0.0, -1.0, 0.0, 0.0, -1.0, 5.59e-07, 0.0, -1.0, 1.37e-07, 0.0, -1.0, 5.59e-07, 0.0, -1.0, 6.96e-07, 0.0, -1.0, 1.37e-07, 0.0, 1.0, 0.0, 0.0, 1.0, 5.757e-08, 0.0, 1.0, 1.411e-08, 0.0, 1.0, 5.757e-08, 0.0, 1.0, 7.168e-08, 0.0, 1.0, 1.411e-08, 0.0, 0.0, 4.42e-07, -1.0, -2.223e-08, 4.42e-07, -1.0, -1.182e-09, 4.42e-07, -1.0, -2.223e-08, 4.42e-07, -1.0, -2.341e-08, 4.42e-07, -1.0, -1.182e-09, 4.42e-07, -1.0, -4.391e-08, 1.0, 5.217e-07, -4.391e-08, 1.0, 3.934e-07, -4.391e-08, 1.0, 5.196e-07, -4.391e-08, 1.0, 3.934e-07, -4.391e-08, 1.0, 3.912e-07, -4.391e-08, 1.0, 5.196e-07, 0.0, -3.536e-07, 1.0, -2.389e-09, -3.536e-07, 1.0, -1.27e-10, -3.536e-07, 1.0, -2.389e-09, -3.536e-07, 1.0, -2.516e-09, -3.536e-07, 1.0, -1.27e-10, -3.536e-07, 1.0, 4.918e-08, -1.0, 0.0, 4.918e-08, -1.0, 0.0, 4.918e-08, -1.0, 0.0, 4.918e-08, -1.0, 0.0, 4.918e-08, -1.0, 0.0, 4.918e-08, -1.0, 0.0, -1.0, 0.0, 0.0, -1.0, 8.329e-08, 0.0, -1.0, 2.042e-08, 0.0, -1.0, 8.329e-08, 0.0, -1.0, 1.037e-07, 0.0, -1.0, 2.042e-08, 0.0, 1.0, 0.0, 0.0, 1.0, -1.257e-07, 0.0, 1.0, -3.081e-08, 0.0, 1.0, -1.257e-07, 0.0, 1.0, -1.565e-07, 0.0, 1.0, -3.081e-08, 0.0, 0.0, 3.536e-07, -1.0, -4.923e-09, 3.536e-07, -1.0, -2.617e-10, 3.536e-07, -1.0, -4.923e-09, 3.536e-07, -1.0, -5.185e-09, 3.536e-07, -1.0, -2.617e-10, 3.536e-07, -1.0, -5.62e-08, 1.0, 1.043e-06, -5.62e-08, 1.0, 1.686e-08, -5.62e-08, 1.0, 1.026e-06, -5.62e-08, 1.0, 1.686e-08, -5.62e-08, 1.0, 0.0, -5.62e-08, 1.0, 1.026e-06, 0.0, -3.536e-07, 1.0, -5.432e-09, -3.536e-07, 1.0, -2.888e-10, -3.536e-07, 1.0, -5.432e-09, -3.536e-07, 1.0, -5.721e-09, -3.536e-07, 1.0, -2.888e-10, -3.536e-07, 1.0, 4.215e-08, -1.0, 0.0, 4.215e-08, -1.0, -5.132e-07, 4.215e-08, -1.0, -8.431e-09, 4.215e-08, -1.0, -5.132e-07, 4.215e-08, -1.0, -5.217e-07, 4.215e-08, -1.0, -8.431e-09, -1.0, 0.0, 0.0, -1.0, -2.669e-07, 0.0, -1.0, -6.543e-08, 0.0, -1.0, -2.669e-07, 0.0, -1.0, -3.323e-07, 0.0, -1.0, -6.543e-08, 0.0, 1.0, 8.204e-07, 0.0, 1.0, -2.728e-07, 0.0, 1.0, 5.524e-07, 0.0, 1.0, -2.728e-07, 0.0, 1.0, -5.409e-07, 0.0, 1.0, 5.524e-07, 0.0, 0.0, 3.536e-07, -1.0, 1.054e-08, 3.536e-07, -1.0, 5.601e-10, 3.536e-07, -1.0, 1.054e-08, 3.536e-07, -1.0, 1.11e-08, 3.536e-07, -1.0, 5.601e-10, 3.536e-07, -1.0, -4.215e-08, 1.0, 5.217e-07, -4.215e-08, 1.0, 8.431e-09, -4.215e-08, 1.0, 5.132e-07, -4.215e-08, 1.0, 8.431e-09, -4.215e-08, 1.0, 0.0, -4.215e-08, 1.0, 5.132e-07, 0.0, -3.536e-07, 1.0, 8.723e-10, -3.536e-07, 1.0, 4.637e-11, -3.536e-07, 1.0, 8.723e-10, -3.536e-07, 1.0, 9.187e-10, -3.536e-07, 1.0, 4.637e-11, -3.536e-07, 1.0, 4.391e-08, -1.0, -5.217e-07, 4.564e-08, -1.0, -2.65e-07, 4.394e-08, -1.0, -5.175e-07, 4.564e-08, -1.0, -2.65e-07, 4.567e-08, -1.0, -2.608e-07, 4.394e-08, -1.0, -5.175e-07, -1.0, 0.0, 0.0, -1.0, 4.746e-07, 0.0, -1.0, 1.164e-07, 0.0, -1.0, 4.746e-07, 0.0, -1.0, 5.91e-07, 0.0, -1.0, 1.164e-07, 0.0, 1.0, 0.0, 0.0, 1.0, -5.515e-08, 0.0, 1.0, -1.352e-08, 0.0, 1.0, -5.515e-08, 0.0, 1.0, -6.867e-08, 0.0, 1.0, -1.352e-08, 0.0, 0.0, 3.536e-07, -1.0, 8.118e-09, 3.536e-07, -1.0, 3.998e-10, 3.536e-07, -1.0, 8.118e-09, 3.536e-07, -1.0, 8.518e-09, 3.536e-07, -1.0, 3.998e-10, 3.536e-07, -1.0, -4.081e-08, 1.0, 4.849e-07, -4.081e-08, 1.0, 6.043e-07, -4.081e-08, 1.0, 4.867e-07, -4.081e-08, 1.0, 6.043e-07, -4.081e-08, 1.0, 6.061e-07, -4.081e-08, 1.0, 4.867e-07, 0.0, -4.42e-07, 1.0, 8.705e-09, -4.42e-07, 1.0, 4.287e-10, -4.42e-07, 1.0, 8.705e-09, -4.42e-07, 1.0, 9.134e-09, -4.42e-07, 1.0, 4.287e-10, -4.42e-07, 1.0, 4.571e-08, -1.0, -9.698e-07, 4.571e-08, -1.0, -1.457e-08, 4.571e-08, -1.0, -9.552e-07, 4.571e-08, -1.0, -1.457e-08, 4.571e-08, -1.0, 0.0, 4.571e-08, -1.0, -9.552e-07, -1.0, 0.0, 0.0, -1.0, -1.801e-07, 0.0, -1.0, -4.416e-08, 0.0, -1.0, -1.801e-07, 0.0, -1.0, -2.243e-07, 0.0, -1.0, -4.416e-08, 0.0, 1.0, -8.204e-07, 0.0, 1.0, -3.047e-07, 0.0, 1.0, -6.94e-07, 0.0, 1.0, -3.047e-07, 0.0, 1.0, -1.783e-07, 0.0, 1.0, -6.94e-07, 0.0, -4.842e-09, 3.757e-07, -1.0, 2.796e-09, 3.757e-07, -1.0, -4.466e-09, 3.757e-07, -1.0, 2.796e-09, 3.757e-07, -1.0, 3.172e-09, 3.757e-07, -1.0, -4.466e-09, 3.757e-07, -1.0, -4.816e-08, 1.0, 6.667e-07, -4.816e-08, 1.0, 6.07e-07, -4.816e-08, 1.0, 6.658e-07, -4.816e-08, 1.0, 6.07e-07, -4.816e-08, 1.0, 6.061e-07, -4.816e-08, 1.0, 6.658e-07, -9.685e-09, -3.536e-07, 1.0, 1.023e-08, -3.536e-07, 1.0, -8.704e-09, -3.536e-07, 1.0, 1.023e-08, -3.536e-07, 1.0, 1.121e-08, -3.536e-07, 1.0, -8.704e-09, -3.536e-07, 1.0, 4.571e-08, -1.0, -9.698e-07, 4.571e-08, -1.0, -1.457e-08, 4.571e-08, -1.0, -9.552e-07, 4.571e-08, -1.0, -1.457e-08, 4.571e-08, -1.0, 0.0, 4.571e-08, -1.0, -9.552e-07, -1.0, 0.0, 0.0, -1.0, -6.836e-08, 0.0, -1.0, -1.676e-08, 0.0, -1.0, -6.836e-08, 0.0, -1.0, -8.511e-08, 0.0, -1.0, -1.676e-08, 0.0, 1.0, 0.0, 0.0, 1.0, 2.003e-07, 0.0, 1.0, 4.911e-08, 0.0, 1.0, 2.003e-07, 0.0, 1.0, 2.494e-07, 0.0, 1.0, 4.911e-08, 0.0, 0.0, 4.641e-07, -1.0, 2.266e-10, 4.641e-07, -1.0, 1.116e-11, 4.641e-07, -1.0, 2.266e-10, 4.641e-07, -1.0, 2.378e-10, 4.641e-07, -1.0, 1.116e-11, 4.641e-07, -1.0, -3.918e-08, 1.0, 0.0, -3.918e-08, 1.0, 9.552e-07, -3.918e-08, 1.0, 1.457e-08, -3.918e-08, 1.0, 9.552e-07, -3.918e-08, 1.0, 9.698e-07, -3.918e-08, 1.0, 1.457e-08, 0.0, -4.862e-07, 1.0, 8.634e-11, -4.862e-07, 1.0, 4.252e-12, -4.862e-07, 1.0, 8.634e-11, -4.862e-07, 1.0, 9.06e-11, -4.862e-07, 1.0, 4.252e-12, -4.862e-07, 1.0, 4.081e-08, -1.0, -2.424e-07, 4.081e-08, -1.0, -2.424e-07, 4.081e-08, -1.0, -2.424e-07, 4.081e-08, -1.0, -2.424e-07, 4.081e-08, -1.0, -2.424e-07, 4.081e-08, -1.0, -2.424e-07, -1.0, -5.199e-07, 0.0, -1.0, -2.141e-07, 0.0, -1.0, -4.628e-07, 0.0, -1.0, -2.141e-07, 0.0, -1.0, -1.571e-07, 0.0, -1.0, -4.628e-07, 0.0, 1.0, -1.04e-06, 0.0, 1.0, -1.433e-08, 0.0, 1.0, -8.484e-07, 0.0, 1.0, -1.433e-08, 0.0, 1.0, 1.77e-07, 0.0, 1.0, -8.484e-07, 0.0, 4.427e-10, 3.715e-07, -1.0, -1.416e-10, 3.715e-07, -1.0, 3.997e-10, 3.715e-07, -1.0, -1.416e-10, 3.715e-07, -1.0, -1.846e-10, 3.715e-07, -1.0, 3.997e-10, 3.715e-07, -1.0, -3.821e-08, 1.0, 1.798e-06, -3.821e-08, 1.0, 3.117e-08, -3.821e-08, 1.0, 1.766e-06, -3.821e-08, 1.0, 3.117e-08, -3.821e-08, 1.0, 0.0, -3.821e-08, 1.0, 1.766e-06, 0.0, -3.757e-07, 1.0, -1.339e-12, -3.757e-07, 1.0, -9.846e-14, -3.757e-07, 1.0, -1.339e-12, -3.757e-07, 1.0, -1.437e-12, -3.757e-07, 1.0, -9.846e-14, -3.757e-07, 1.0, 4.776e-08, -1.0, 0.0, 4.776e-08, -1.0, 0.0, 4.776e-08, -1.0, 0.0, 4.776e-08, -1.0, 0.0, 4.776e-08, -1.0, 0.0, 4.776e-08, -1.0, 0.0, -1.0, 0.0, 0.0, -1.0, -3.475e-07, 0.0, -1.0, -8.37e-08, 0.0, -1.0, -3.475e-07, 0.0, -1.0, -4.312e-07, 0.0, -1.0, -8.37e-08, 0.0, 1.0, -8.33e-07, 0.0, 1.0, -2.977e-07, 0.0, 1.0, -7.041e-07, 0.0, 1.0, -2.977e-07, 0.0, 1.0, -1.687e-07, 0.0, 1.0, -7.041e-07, 0.0, 0.0, 3.702e-07, -1.0, 1.596e-10, 3.702e-07, -1.0, 9.23e-12, 3.702e-07, -1.0, 1.596e-10, 3.702e-07, -1.0, 1.688e-10, 3.702e-07, -1.0, 9.23e-12, 3.702e-07, -1.0, -4.567e-08, 1.0, 5.738e-07, -4.567e-08, 1.0, 9.896e-09, -4.567e-08, 1.0, 5.64e-07, -4.567e-08, 1.0, 9.896e-09, -4.567e-08, 1.0, 0.0, -4.567e-08, 1.0, 5.64e-07, 5.644e-09, -3.757e-07, 1.0, -9.597e-10, -3.757e-07, 1.0, 5.262e-09, -3.757e-07, 1.0, -9.597e-10, -3.757e-07, 1.0, -1.342e-09, -3.757e-07, 1.0, 5.262e-09, -3.757e-07, 1.0, 4.757e-08, -1.0, -2.869e-07, 4.757e-08, -1.0, -2.869e-07, 4.757e-08, -1.0, -2.869e-07, 4.757e-08, -1.0, -2.869e-07, 4.757e-08, -1.0, -2.869e-07, 4.757e-08, -1.0, -2.869e-07, -0.9522, 0.3056, 9.914e-08, -0.9522, 0.3056, 9.914e-08, -0.9522, 0.3056, 9.914e-08, -0.9522, 0.3056, 9.914e-08, -0.9522, 0.3056, 9.914e-08, -0.9522, 0.3056, 9.914e-08, 1.0, 0.0, 0.0, 1.0, -1.216e-09, 0.0, 1.0, -2.928e-10, 0.0, 1.0, -1.216e-09, 0.0, 1.0, -1.509e-09, 0.0, 1.0, -2.928e-10, 0.0, 0.0, 4.641e-07, -1.0, 0.0, 4.641e-07, -1.0, 0.0, 4.641e-07, -1.0, 0.0, 4.641e-07, -1.0, 0.0, 4.641e-07, -1.0, 0.0, 4.641e-07, -1.0, -4.11e-08, 1.0, 2.859e-07, -4.11e-08, 1.0, 3.04e-07, -4.11e-08, 1.0, 2.862e-07, -4.11e-08, 1.0, 3.04e-07, -4.11e-08, 1.0, 3.043e-07, -4.11e-08, 1.0, 2.862e-07, 0.0, -4.641e-07, 1.0, -4.563e-09, -4.641e-07, 1.0, -2.27e-10, -4.641e-07, 1.0, -4.563e-09, -4.641e-07, 1.0, -4.835e-09, -4.641e-07, 1.0, -2.27e-10, -4.641e-07, 1.0, 4.567e-08, -1.0, -5.738e-07, 4.567e-08, -1.0, -5.738e-07, 4.567e-08, -1.0, -5.738e-07, 4.567e-08, -1.0, -5.738e-07, 4.567e-08, -1.0, -5.738e-07, 4.567e-08, -1.0, -5.738e-07, -1.0, 0.0, 0.0, -1.0, 1.184e-07, 0.0, -1.0, 2.853e-08, 0.0, -1.0, 1.184e-07, 0.0, -1.0, 1.47e-07, 0.0, -1.0, 2.853e-08, 0.0, 1.0, 0.0, 0.0, 1.0, -4.441e-08, 0.0, 1.0, -1.07e-08, 0.0, 1.0, -4.441e-08, 0.0, 1.0, -5.511e-08, 0.0, 1.0, -1.07e-08, 0.0, 0.0, 4.641e-07, -1.0, -1.78e-10, 4.641e-07, -1.0, -1.03e-11, 4.641e-07, -1.0, -1.78e-10, 4.641e-07, -1.0, -1.883e-10, 4.641e-07, -1.0, -1.03e-11, 4.641e-07, -1.0, -4.567e-08, 1.0, 0.0, -4.567e-08, 1.0, 5.64e-07, -4.567e-08, 1.0, 9.896e-09, -4.567e-08, 1.0, 5.64e-07, -4.567e-08, 1.0, 5.738e-07, -4.567e-08, 1.0, 9.896e-09, 0.0, -4.641e-07, 1.0, -1.268e-09, -4.641e-07, 1.0, -7.335e-11, -4.641e-07, 1.0, -1.268e-09, -4.641e-07, 1.0, -1.342e-09, -4.641e-07, 1.0, -7.335e-11, -4.641e-07, 1.0, 3.045e-08, -1.0, 0.0, 3.045e-08, -1.0, -1.128e-06, 3.045e-08, -1.0, -1.979e-08, 3.045e-08, -1.0, -1.128e-06, 3.045e-08, -1.0, -1.148e-06, 3.045e-08, -1.0, -1.979e-08, -1.0, 0.0, 0.0, -1.0, 5.466e-08, 0.0, -1.0, 1.34e-08, 0.0, -1.0, 5.466e-08, 0.0, -1.0, 6.806e-08, 0.0, -1.0, 1.34e-08, 0.0, 1.0, 0.0, 0.0, 1.0, 3.015e-07, 0.0, 1.0, 7.393e-08, 0.0, 1.0, 3.015e-07, 0.0, 1.0, 3.755e-07, 0.0, 1.0, 7.393e-08, 0.0, 5.21e-09, 4.641e-07, -1.0, -1.405e-09, 4.641e-07, -1.0, 4.858e-09, 4.641e-07, -1.0, -1.405e-09, 4.641e-07, -1.0, -1.756e-09, 4.641e-07, -1.0, 4.858e-09, 4.641e-07, -1.0, -4.215e-08, 1.0, 5.217e-07, -4.215e-08, 1.0, 5.217e-07, -4.215e-08, 1.0, 5.217e-07, -4.215e-08, 1.0, 5.217e-07, -4.215e-08, 1.0, 5.217e-07, -4.215e-08, 1.0, 5.217e-07, 0.0, -4.641e-07, 1.0, -9.298e-11, -4.641e-07, 1.0, -4.943e-12, -4.641e-07, 1.0, -9.298e-11, -4.641e-07, 1.0, -9.792e-11, -4.641e-07, 1.0, -4.943e-12, -4.641e-07, 1.0, 5.62e-08, -1.0, -1.043e-06, 5.62e-08, -1.0, -1.686e-08, 5.62e-08, -1.0, -1.026e-06, 5.62e-08, -1.0, -1.686e-08, 5.62e-08, -1.0, 0.0, 5.62e-08, -1.0, -1.026e-06, -1.0, 0.0, 0.0, -1.0, 8.028e-08, 0.0, -1.0, 1.968e-08, 0.0, -1.0, 8.028e-08, 0.0, -1.0, 9.996e-08, 0.0, -1.0, 1.968e-08, 0.0, 1.0, 0.0, 0.0, 1.0, 1.886e-07, 0.0, 1.0, 4.623e-08, 0.0, 1.0, 1.886e-07, 0.0, 1.0, 2.348e-07, 0.0, 1.0, 4.623e-08, 0.0, 0.0, 4.641e-07, -1.0, 2.869e-09, 4.641e-07, -1.0, 1.525e-10, 4.641e-07, -1.0, 2.869e-09, 4.641e-07, -1.0, 3.022e-09, 4.641e-07, -1.0, 1.525e-10, 4.641e-07, -1.0, -4.567e-08, 1.0, 5.217e-07, -4.394e-08, 1.0, 6.5e-07, -4.564e-08, 1.0, 5.238e-07, -4.394e-08, 1.0, 6.5e-07, -4.391e-08, 1.0, 6.521e-07, -4.564e-08, 1.0, 5.238e-07, -3.256e-10, -4.627e-07, 1.0, 6.323e-11, -4.627e-07, 1.0, -3.049e-10, -4.627e-07, 1.0, 6.323e-11, -4.627e-07, 1.0, 8.39e-11, -4.627e-07, 1.0, -3.049e-10, -4.627e-07, 1.0, 4.918e-08, -1.0, -1.043e-06, 4.918e-08, -1.0, -5.301e-07, 4.918e-08, -1.0, -1.035e-06, 4.918e-08, -1.0, -5.301e-07, 4.918e-08, -1.0, -5.217e-07, 4.918e-08, -1.0, -1.035e-06, -1.0, 0.0, 0.0, -1.0, -4.664e-08, 0.0, -1.0, -1.143e-08, 0.0, -1.0, -4.664e-08, 0.0, -1.0, -5.808e-08, 0.0, -1.0, -1.143e-08, 0.0, 1.0, 0.0, 0.0, 1.0, -2.654e-07, 0.0, 1.0, -6.507e-08, 0.0, 1.0, -2.654e-07, 0.0, 1.0, -3.305e-07, 0.0, 1.0, -6.507e-08, 0.0, 0.0, 3.757e-07, -1.0, 2.459e-09, 3.757e-07, -1.0, 1.307e-10, 3.757e-07, -1.0, 2.459e-09, 3.757e-07, -1.0, 2.59e-09, 3.757e-07, -1.0, 1.307e-10, 3.757e-07, -1.0, -5.62e-08, 1.0, 0.0, -5.62e-08, 1.0, 0.0, -5.62e-08, 1.0, 0.0, -5.62e-08, 1.0, 0.0, -5.62e-08, 1.0, 0.0, -5.62e-08, 1.0, 0.0, -3.256e-10, -3.702e-07, 1.0, -3.72e-11, -3.702e-07, 1.0, -3.103e-10, -3.702e-07, 1.0, -3.72e-11, -3.702e-07, 1.0, -2.187e-11, -3.702e-07, 1.0, -3.103e-10, -3.702e-07, 1.0, 4.215e-08, -1.0, 0.0, 3.524e-08, -1.0, -1.026e-06, 4.204e-08, -1.0, -1.686e-08, 3.524e-08, -1.0, -1.026e-06, 3.513e-08, -1.0, -1.043e-06, 4.204e-08, -1.0, -1.686e-08, -1.0, -3.641e-07, 0.0, -1.0, -4.128e-08, 0.0, -1.0, -3.228e-07, 0.0, -1.0, -4.128e-08, 0.0, -1.0, 0.0, 0.0, -1.0, -3.228e-07, 0.0, 1.0, 2.913e-06, 0.0, 1.0, -9.609e-07, 0.0, 1.0, 2.417e-06, 0.0, 1.0, -9.609e-07, 0.0, 1.0, -1.456e-06, 0.0, 1.0, 2.417e-06, 0.0, 5.343e-09, -0.2238, -0.9746, 1.237e-08, -0.2238, -0.9746, 5.727e-09, -0.2238, -0.9746, 1.237e-08, -0.2238, -0.9746, 1.275e-08, -0.2238, -0.9746, 5.727e-09, -0.2238, -0.9746, -4.173e-08, 0.9746, -0.2238, -4.22e-08, 0.9746, -0.2238, -4.174e-08, 0.9746, -0.2238, -4.22e-08, 0.9746, -0.2238, -4.221e-08, 0.9746, -0.2238, -4.174e-08, 0.9746, -0.2238, -1.069e-08, 0.2238, 0.9746, -7.621e-09, 0.2238, 0.9746, -1.052e-08, 0.2238, 0.9746, -7.621e-09, 0.2238, 0.9746, -7.454e-09, 0.2238, 0.9746, -1.052e-08, 0.2238, 0.9746, 4.266e-08, -0.9746, 0.2238, 4.198e-08, -0.9746, 0.2238, 4.265e-08, -0.9746, 0.2238, 4.198e-08, -0.9746, 0.2238, 4.197e-08, -0.9746, 0.2238, 4.265e-08, -0.9746, 0.2238, -0.9458, 0.3247, 3.443e-07, -0.9458, 0.3246, 3.697e-08, -0.9458, 0.3247, 3.074e-07, -0.9458, 0.3246, 3.697e-08, -0.9458, 0.3246, 0.0, -0.9458, 0.3247, 3.074e-07, 1.0, -7.281e-07, 0.0, 1.0, -2.53e-07, 0.0, 1.0, -6.674e-07, 0.0, 1.0, -2.53e-07, 0.0, 1.0, -1.923e-07, 0.0, 1.0, -6.674e-07, 0.0, 0.0, 3.536e-07, -1.0, 0.0, 3.536e-07, -1.0, 0.0, 3.536e-07, -1.0, 0.0, 3.536e-07, -1.0, 0.0, 3.536e-07, -1.0, 0.0, 3.536e-07, -1.0, -2.965e-08, 1.0, 1.954e-06, -2.965e-08, 1.0, 1.878e-08, -2.965e-08, 1.0, 1.935e-06, -2.965e-08, 1.0, 1.878e-08, -2.965e-08, 1.0, 0.0, -2.965e-08, 1.0, 1.935e-06, 1.069e-08, -4.42e-07, 1.0, -5.937e-09, -4.42e-07, 1.0, 9.914e-09, -4.42e-07, 1.0, -5.937e-09, -4.42e-07, 1.0, -6.872e-09, -4.42e-07, 1.0, 9.914e-09, -4.42e-07, 1.0, 4.323e-08, -1.0, 0.0, 3.61e-08, -1.0, -9.408e-07, 4.317e-08, -1.0, -8.869e-09, 3.61e-08, -1.0, -9.408e-07, 3.603e-08, -1.0, -9.497e-07, 4.317e-08, -1.0, -8.869e-09, -1.0, 0.0, 0.0, -1.0, 0.0, 0.0, -1.0, 0.0, 0.0, -1.0, 0.0, 0.0, -1.0, 0.0, 0.0, -1.0, 0.0, 0.0, 1.0, 0.0, 0.0, 1.0, 0.0, 0.0, 1.0, 0.0, 0.0, 1.0, 0.0, 0.0, 1.0, 0.0, 0.0, 1.0, 0.0, 0.0, 1.672e-08, -0.3206, -0.9472, 2.206e-08, -0.3206, -0.9472, 1.707e-08, -0.3206, -0.9472, 2.206e-08, -0.3206, -0.9472, 2.242e-08, -0.3206, -0.9472, 1.707e-08, -0.3206, -0.9472, -3.208e-08, 0.9472, -0.3206, -4.06e-08, 0.9472, -0.3206, -3.217e-08, 0.9472, -0.3206, -4.06e-08, 0.9472, -0.3206, -4.069e-08, 0.9472, -0.3206, -3.217e-08, 0.9472, -0.3206, -1.672e-08, 0.3206, 0.9472, -1.539e-08, 0.3206, 0.9472, -1.663e-08, 0.3206, 0.9472, -1.539e-08, 0.3206, 0.9472, -1.53e-08, 0.3206, 0.9472, -1.663e-08, 0.3206, 0.9472, 4.491e-08, -0.9472, 0.3206, 5.174e-08, -0.9472, 0.3206, 4.498e-08, -0.9472, 0.3206, 5.174e-08, -0.9472, 0.3206, 5.181e-08, -0.9472, 0.3206, 4.498e-08, -0.9472, 0.3206, -1.0, 0.0, 0.0, -1.0, 0.0, 0.0, -1.0, 0.0, 0.0, -1.0, 0.0, 0.0, -1.0, 0.0, 0.0, -1.0, 0.0, 0.0, -2.084e-08, 0.3797, -0.9251, -8.541e-09, 0.3797, -0.9251, -2.018e-08, 0.3797, -0.9251, -8.541e-09, 0.3797, -0.9251, -7.888e-09, 0.3797, -0.9251, -2.018e-08, 0.3797, -0.9251, -4.076e-08, 0.9251, 0.3797, -4.166e-08, 0.9251, 0.3797, -4.077e-08, 0.9251, 0.3797, -4.168e-08, 0.9251, 0.3797, -4.077e-08, 0.9251, 0.3797, -4.166e-08, 0.9251, 0.3797, 1.0, -6.153e-07, 0.0, 0.932, -0.02903, 0.3614, 0.7237, -0.1807, 0.666, 0.2679, -0.2956, 0.917, 0.7237, -0.1807, 0.666, 0.932, -0.02903, 0.3614, 0.7237, -0.1807, 0.666, 0.2679, -0.2956, 0.917, 1.567e-08, -0.3797, 0.9251, 1.567e-08, -0.3797, 0.9251, 0.2679, -0.2956, 0.917, 1.596e-08, -0.3797, 0.9251])] * 3)])
me_wood_pile_physics = bpy.data.meshes.new('wood_pile_physics')
me_wood_pile_physics.from_pydata([(80.5, -13.0, 10.25), (-81.5, -13.0, -14.0), (80.5, -13.0, -14.0), (-81.5, -13.0, 10.25), (80.5, 25.5, -14.0), (-81.5, 25.5, -14.0), (80.5, 25.5, 10.25), (-81.5, 25.5, 10.25), (-67.5, -13.0, 3.25), (80.5, -13.0, 3.25), (-67.5, -13.0, -14.0), (80.5, -25.5, 3.25), (-67.5, -25.5, 3.25), (-67.5, -25.5, -14.0), (80.5, -25.5, -14.0), (-81.5, -25.5, -14.0), (-81.5, -13.0, -7.0), (-81.5, -25.5, -7.0), (-67.5, -25.5, -7.0), (-67.5, -13.0, -7.0), (68.25, 7.5, 14.0), (-67.5, -2.0, 10.25), (68.25, -2.0, 10.25), (68.25, 18.0, 10.25), (-67.5, 18.0, 10.25), (-67.5, 7.5, 14.0), (87.0, -14.0, -10.75), (80.5, -14.0, -10.75), (80.5, -3.0, -10.75), (87.0, -3.0, -10.75), (80.5, -14.0, -7.0), (87.0, -14.0, -7.0), (80.5, -3.0, -7.0), (87.0, -3.0, -7.0), (-81.5, -9.75, 3.0), (-87.0, -9.75, 3.0), (-87.0, 1.25, 3.0), (-81.5, 1.25, 3.0), (-87.0, -9.75, 6.75), (-81.5, -9.75, 6.75), (-87.0, 1.25, 6.75), (-81.5, 1.25, 6.75)], [], [(0, 1, 2), (0, 3, 1), (4, 2, 5), (5, 2, 1), (4, 0, 2), (4, 6, 0), (7, 5, 3), (3, 5, 1), (5, 7, 4), (6, 3, 0), (7, 3, 6), (7, 6, 4), (8, 9, 10), (10, 9, 2), (8, 11, 9), (8, 12, 11), (8, 10, 12), (12, 10, 13), (9, 11, 2), (11, 14, 2), (14, 12, 13), (14, 11, 12), (14, 13, 10), (14, 10, 2), (15, 1, 13), (13, 1, 10), (16, 1, 17), (17, 1, 15), (15, 18, 17), (15, 13, 18), (1, 16, 19), (16, 17, 19), (18, 13, 19), (13, 10, 19), (19, 17, 18), (1, 19, 10), (20, 21, 22), (22, 23, 20), (22, 21, 23), (24, 25, 20), (20, 23, 24), (25, 21, 20), (25, 24, 21), (21, 24, 23), (26, 27, 28), (26, 28, 29), (26, 30, 27), (26, 31, 30), (27, 30, 28), (28, 30, 32), (26, 33, 31), (26, 29, 33), (31, 32, 30), (31, 33, 32), (33, 29, 32), (32, 29, 28), (34, 35, 36), (34, 36, 37), (34, 38, 35), (34, 39, 38), (35, 38, 36), (36, 38, 40), (34, 41, 39), (34, 37, 41), (39, 40, 38), (39, 41, 40), (40, 41, 36), (36, 41, 37)])
me_wood_pile_physics.polygons.foreach_set('use_smooth', [True] * 68)
_uv = me_wood_pile_physics.uv_layers.new(name='UVMap')
_uv.uv.foreach_set('vector', [0.0, 0.0, 0.0, 0.0, 0.0, 0.0, 0.0, 0.0, 0.0, 0.0, 0.0, 0.0, 0.0, 0.0, 0.0, 0.0, 0.0, 0.0, 0.0, 0.0, 0.0, 0.0, 0.0, 0.0, 0.0, 0.0, 0.0, 0.0, 0.0, 0.0, 0.0, 0.0, 0.0, 0.0, 0.0, 0.0, 0.0, 0.0, 0.0, 0.0, 0.0, 0.0, 0.0, 0.0, 0.0, 0.0, 0.0, 0.0, 0.0, 0.0, 0.0, 0.0, 0.0, 0.0, 0.0, 0.0, 0.0, 0.0, 0.0, 0.0, 0.0, 0.0, 0.0, 0.0, 0.0, 0.0, 0.0, 0.0, 0.0, 0.0, 0.0, 0.0, 0.0, 0.0, 0.0, 0.0, 0.0, 0.0, 0.0, 0.0, 0.0, 0.0, 0.0, 0.0, 0.0, 0.0, 0.0, 0.0, 0.0, 0.0, 0.0, 0.0, 0.0, 0.0, 0.0, 0.0, 0.0, 0.0, 0.0, 0.0, 0.0, 0.0, 0.0, 0.0, 0.0, 0.0, 0.0, 0.0, 0.0, 0.0, 0.0, 0.0, 0.0, 0.0, 0.0, 0.0, 0.0, 0.0, 0.0, 0.0, 0.0, 0.0, 0.0, 0.0, 0.0, 0.0, 0.0, 0.0, 0.0, 0.0, 0.0, 0.0, 0.0, 0.0, 0.0, 0.0, 0.0, 0.0, 0.0, 0.0, 0.0, 0.0, 0.0, 0.0, 0.0, 0.0, 0.0, 0.0, 0.0, 0.0, 0.0, 0.0, 0.0, 0.0, 0.0, 0.0, 0.0, 0.0, 0.0, 0.0, 0.0, 0.0, 0.0, 0.0, 0.0, 0.0, 0.0, 0.0, 0.0, 0.0, 0.0, 0.0, 0.0, 0.0, 0.0, 0.0, 0.0, 0.0, 0.0, 0.0, 0.0, 0.0, 0.0, 0.0, 0.0, 0.0, 0.0, 0.0, 0.0, 0.0, 0.0, 0.0, 0.0, 0.0, 0.0, 0.0, 0.0, 0.0, 0.0, 0.0, 0.0, 0.0, 0.0, 0.0, 0.0, 0.0, 0.0, 0.0, 0.0, 0.0, 0.0, 0.0, 0.0, 0.0, 0.0, 0.0, 0.0, 0.0, 0.0, 0.0, 0.0, 0.0, 0.0, 0.0, 0.0, 0.0, 0.0, 0.0, 0.0, 0.0, 0.0, 0.0, 0.0, 0.0, 0.0, 0.0, 0.0, 0.0, 0.0, 0.0, 0.0, 0.0, 0.0, 0.0, 0.0, 0.0, 0.0, 0.0, 0.0, 0.0, 0.0, 0.0, 0.0, 0.0, 0.0, 0.0, 0.0, 0.0, 0.0, 0.0, 0.0, 0.0, 0.0, 0.0, 0.0, 0.0, 0.0, 0.0, 0.0, 0.0, 0.0, 0.0, 0.0, 0.0, 0.0, 0.0, 0.0, 0.0, 0.0, 0.0, 0.0, 0.0, 0.0, 0.0, 0.0, 0.0, 0.0, 0.0, 0.0, 0.0, 0.0, 0.0, 0.0, 0.0, 0.0, 0.0, 0.0, 0.0, 0.0, 0.0, 0.0, 0.0, 0.0, 0.0, 0.0, 0.0, 0.0, 0.0, 0.0, 0.0, 0.0, 0.0, 0.0, 0.0, 0.0, 0.0, 0.0, 0.0, 0.0, 0.0, 0.0, 0.0, 0.0, 0.0, 0.0, 0.0, 0.0, 0.0, 0.0, 0.0, 0.0, 0.0, 0.0, 0.0, 0.0, 0.0, 0.0, 0.0, 0.0, 0.0, 0.0, 0.0, 0.0, 0.0, 0.0, 0.0, 0.0, 0.0, 0.0, 0.0, 0.0, 0.0, 0.0, 0.0, 0.0, 0.0, 0.0, 0.0, 0.0, 0.0, 0.0, 0.0, 0.0, 0.0, 0.0, 0.0, 0.0, 0.0, 0.0, 0.0, 0.0, 0.0, 0.0, 0.0, 0.0, 0.0, 0.0, 0.0, 0.0, 0.0, 0.0, 0.0, 0.0, 0.0, 0.0, 0.0, 0.0, 0.0, 0.0, 0.0, 0.0, 0.0, 0.0, 0.0, 0.0, 0.0, 0.0, 0.0, 0.0, 0.0, 0.0, 0.0, 0.0, 0.0, 0.0, 0.0, 0.0, 0.0])
me_wood_pile_physics.materials.append(mat_phy)
me_wood_pile_physics.use_remesh_fix_poles = True
me_wood_pile_physics.use_remesh_preserve_attributes = False
me_wood_pile_physics.use_mirror_vertex_groups = False
me_wood_pile_physics.update()
me_wood_pile_physics.normals_split_custom_set([tuple(v) for v in zip(*[iter([0.77, -0.6112, 0.183, 0.7798, 0.6191, -0.0927, 0.2996, 0.9514, 0.07118, 0.77, -0.6112, 0.183, 0.2974, -0.9442, -0.1414, 0.7798, 0.6191, -0.0927, -0.7699, 0.6113, 0.1831, 0.2996, 0.9514, 0.07118, -0.2974, 0.9442, -0.1414, -0.2974, 0.9442, -0.1414, 0.2996, 0.9514, 0.07118, 0.7798, 0.6191, -0.0927, -0.7699, 0.6113, 0.1831, 0.77, -0.6112, 0.183, 0.2996, 0.9514, 0.07118, -0.7699, 0.6113, 0.1831, -0.2996, -0.9514, 0.07117, 0.77, -0.6112, 0.183, -0.7798, -0.6191, -0.09264, -0.2974, 0.9442, -0.1414, 0.2974, -0.9442, -0.1414, 0.2974, -0.9442, -0.1414, -0.2974, 0.9442, -0.1414, 0.7798, 0.6191, -0.0927, -0.2974, 0.9442, -0.1414, -0.7798, -0.6191, -0.09264, -0.7699, 0.6113, 0.1831, -0.2996, -0.9514, 0.07117, 0.2974, -0.9442, -0.1414, 0.77, -0.6112, 0.183, -0.7798, -0.6191, -0.09264, 0.2974, -0.9442, -0.1414, -0.2996, -0.9514, 0.07117, -0.7798, -0.6191, -0.09264, -0.2996, -0.9514, 0.07117, -0.7699, 0.6113, 0.1831, -0.5673, -0.8221, -0.04795, -0.9394, -0.3404, 0.03969, -0.8079, 0.5854, -0.06826, -0.8079, 0.5854, -0.06826, -0.9394, -0.3404, 0.03969, -0.8023, 0.5814, 0.1356, -0.5673, -0.8221, -0.04795, 0.5653, -0.8193, 0.09552, -0.9394, -0.3404, 0.03969, -0.5673, -0.8221, -0.04795, 0.9372, -0.3396, -0.07914, 0.5653, -0.8193, 0.09552, -0.5673, -0.8221, -0.04795, -0.8079, 0.5854, -0.06826, 0.9372, -0.3396, -0.07914, 0.9372, -0.3396, -0.07914, -0.8079, 0.5854, -0.06826, 0.8079, 0.5854, -0.06826, -0.9394, -0.3404, 0.03969, 0.5653, -0.8193, 0.09552, -0.8023, 0.5814, 0.1356, 0.5653, -0.8193, 0.09552, 0.8093, 0.5864, 0.03419, -0.8023, 0.5814, 0.1356, 0.8093, 0.5864, 0.03419, 0.9372, -0.3396, -0.07914, 0.8079, 0.5854, -0.06826, 0.8093, 0.5864, 0.03419, 0.5653, -0.8193, 0.09552, 0.9372, -0.3396, -0.07914, 0.8093, 0.5864, 0.03419, 0.8079, 0.5854, -0.06826, -0.8079, 0.5854, -0.06826, 0.8093, 0.5864, 0.03419, -0.8079, 0.5854, -0.06826, -0.8023, 0.5814, 0.1356, 0.7077, 0.6319, -0.316, -0.4479, 0.7997, -0.3999, 0.243, 0.8676, 0.4338, 0.243, 0.8676, 0.4338, -0.4479, 0.7997, -0.3999, -0.4479, 0.7997, 0.3998, -0.4479, -0.7997, -0.3999, -0.4479, 0.7997, -0.3999, 0.2429, -0.8676, -0.4338, 0.2429, -0.8676, -0.4338, -0.4479, 0.7997, -0.3999, 0.7077, 0.6319, -0.316, 0.7077, 0.6319, -0.316, 0.7077, -0.6319, 0.316, 0.2429, -0.8676, -0.4338, 0.7077, 0.6319, -0.316, 0.243, 0.8676, 0.4338, 0.7077, -0.6319, 0.316, -0.4479, 0.7997, -0.3999, -0.4479, -0.7997, -0.3999, -0.4478, -0.7998, 0.3998, -0.4479, -0.7997, -0.3999, 0.2429, -0.8676, -0.4338, -0.4478, -0.7998, 0.3998, 0.7077, -0.6319, 0.316, 0.243, 0.8676, 0.4338, -0.4478, -0.7998, 0.3998, 0.243, 0.8676, 0.4338, -0.4479, 0.7997, 0.3998, -0.4478, -0.7998, 0.3998, -0.4478, -0.7998, 0.3998, 0.2429, -0.8676, -0.4338, 0.7077, -0.6319, 0.316, -0.4479, 0.7997, -0.3999, -0.4478, -0.7998, 0.3998, -0.4479, 0.7997, 0.3998, -3.653e-05, -0.9999, 0.01385, 0.3362, 0.9415, -0.02479, 0.336, 0.9406, 0.04946, 0.336, 0.9406, 0.04946, -0.1261, 0.9918, 0.01858, -3.653e-05, -0.9999, 0.01385, 0.336, 0.9406, 0.04946, 0.3362, 0.9415, -0.02479, -0.1261, 0.9918, 0.01858, -0.9886, -0.1318, -0.07268, -4.888e-05, -0.9996, -0.02764, -3.653e-05, -0.9999, 0.01385, -3.653e-05, -0.9999, 0.01385, -0.1261, 0.9918, 0.01858, -0.9886, -0.1318, -0.07268, -4.888e-05, -0.9996, -0.02764, 0.3362, 0.9415, -0.02479, -3.653e-05, -0.9999, 0.01385, -4.888e-05, -0.9996, -0.02764, -0.9886, -0.1318, -0.07268, 0.3362, 0.9415, -0.02479, 0.3362, 0.9415, -0.02479, -0.9886, -0.1318, -0.07268, -0.1261, 0.9918, 0.01858, 0.2832, 0.8308, 0.4792, 0.2832, 0.8307, -0.4793, -0.1461, 0.8569, -0.4944, 0.2832, 0.8308, 0.4792, -0.1461, 0.8569, -0.4944, -0.5085, 0.7458, 0.4303, 0.2832, 0.8308, 0.4792, 0.4078, -0.598, -0.69, 0.2832, 0.8307, -0.4793, 0.2832, 0.8308, 0.4792, 0.1617, -0.9482, 0.2735, 0.4078, -0.598, -0.69, 0.2832, 0.8307, -0.4793, 0.4078, -0.598, -0.69, -0.1461, 0.8569, -0.4944, -0.1461, 0.8569, -0.4944, 0.4078, -0.598, -0.69, -0.3113, -0.9131, -0.2634, 0.2832, 0.8308, 0.4792, -0.2179, -0.6392, 0.7375, 0.1617, -0.9482, 0.2735, 0.2832, 0.8308, 0.4792, -0.5085, 0.7458, 0.4303, -0.2179, -0.6392, 0.7375, 0.1617, -0.9482, 0.2735, -0.3113, -0.9131, -0.2634, 0.4078, -0.598, -0.69, 0.1617, -0.9482, 0.2735, -0.2179, -0.6392, 0.7375, -0.3113, -0.9131, -0.2634, -0.2179, -0.6392, 0.7375, -0.5085, 0.7458, 0.4303, -0.3113, -0.9131, -0.2634, -0.3113, -0.9131, -0.2634, -0.5085, 0.7458, 0.4303, -0.1461, 0.8569, -0.4944, 0.2712, 0.7953, 0.5422, 0.2711, 0.7953, -0.5422, -0.2711, 0.7953, -0.5422, 0.2712, 0.7953, 0.5422, -0.2711, 0.7953, -0.5422, -0.2711, 0.7953, 0.5423, 0.2712, 0.7953, 0.5422, 0.374, -0.5485, -0.7479, 0.2711, 0.7953, -0.5422, 0.2712, 0.7953, 0.5422, 0.1593, -0.9344, 0.3186, 0.374, -0.5485, -0.7479, 0.2711, 0.7953, -0.5422, 0.374, -0.5485, -0.7479, -0.2711, 0.7953, -0.5422, -0.2711, 0.7953, -0.5422, 0.374, -0.5485, -0.7479, -0.1593, -0.9344, -0.3185, 0.2712, 0.7953, 0.5422, -0.374, -0.5484, 0.7479, 0.1593, -0.9344, 0.3186, 0.2712, 0.7953, 0.5422, -0.2711, 0.7953, 0.5423, -0.374, -0.5484, 0.7479, 0.1593, -0.9344, 0.3186, -0.1593, -0.9344, -0.3185, 0.374, -0.5485, -0.7479, 0.1593, -0.9344, 0.3186, -0.374, -0.5484, 0.7479, -0.1593, -0.9344, -0.3185, -0.1593, -0.9344, -0.3185, -0.374, -0.5484, 0.7479, -0.2711, 0.7953, -0.5422, -0.2711, 0.7953, -0.5422, -0.374, -0.5484, 0.7479, -0.2711, 0.7953, 0.5423])] * 3)])
arm_wood_pile_qc_skeleton = bpy.data.armatures.new('wood_pile.qc_skeleton')  # bones are not reproduced

# ---- objects
ob_wood_pile_qc_skeleton = bpy.data.objects.new('wood_pile.qc_skeleton', arm_wood_pile_qc_skeleton)
ob_wood_pile_reference = bpy.data.objects.new('wood_pile_reference', me_wood_pile_reference)
ob_wood_pile_physics = bpy.data.objects.new('wood_pile_physics', me_wood_pile_physics)

# ---- transforms, parenting, visibility, modifiers, constraints
ob_wood_pile_qc_skeleton.location = (0.0, 0.0, 0.0)
ob_wood_pile_qc_skeleton.show_in_front = True
ob_wood_pile_qc_skeleton.lineart.crease_threshold = 0.0
ob_wood_pile_reference.parent = ob_wood_pile_qc_skeleton
ob_wood_pile_reference.location = (0.0, 0.0, 0.0)
ob_wood_pile_reference.lineart.crease_threshold = 0.0
_vg = ob_wood_pile_reference.vertex_groups.new(name='static_prop')
_vg.add([0, 1, 2, 3, 4, 5, 6, 7, 8, 9, 10, 11, 12, 13, 14, 15, 16, 17, 18, 19, 20, 21, 22, 23, 24, 25, 26, 27, 28, 29, 30, 31, 32, 33, 34, 35, 36, 37, 38, 39, 40, 41, 42, 43, 44, 45, 46, 47, 48, 49, 50, 51, 52, 53, 54, 55, 56, 57, 58, 59, 60, 61, 62, 63, 64, 65, 66, 67, 68, 69, 70, 71, 72, 73, 74, 75, 76, 77, 78, 79, 80, 81, 82, 83, 84, 85, 86, 87, 88, 89, 90, 91, 92, 93, 94, 95, 96, 97, 98, 99, 100, 101, 102, 103, 104, 105, 106, 107, 108, 109, 110, 111, 112, 113, 114, 115, 116, 117, 118, 119, 120, 121, 122, 123, 124, 125, 126, 127, 128, 129, 130, 131, 132, 133, 134, 135, 136, 137, 138, 139, 140, 141, 142, 143, 144, 145, 146, 147, 148, 149, 150, 151, 152, 153, 154, 155, 156, 157, 158, 159, 160, 161, 162, 163, 164, 165, 166, 167, 168, 169, 170, 171, 172, 173, 174, 175, 176, 177, 178, 179, 180, 181, 182, 183, 184, 185, 186, 187, 188, 189, 190, 191, 192, 193, 194, 195, 196, 197, 198, 199, 200, 201, 202, 203, 204, 205, 206, 207, 208, 209, 210, 211, 212, 213, 214, 215], 1.0, 'REPLACE')
_m = ob_wood_pile_reference.modifiers.new('Armature', 'ARMATURE')
_m.object = ob_wood_pile_qc_skeleton
ob_wood_pile_physics.parent = ob_wood_pile_qc_skeleton
ob_wood_pile_physics.location = (0.0, 0.0, 0.0)
ob_wood_pile_physics.display_type = 'SOLID'
ob_wood_pile_physics.show_wire = True
ob_wood_pile_physics.lineart.crease_threshold = 0.0
_vg = ob_wood_pile_physics.vertex_groups.new(name='static_prop')
_vg.add([0, 1, 2, 3, 4, 5, 6, 7, 8, 9, 10, 11, 12, 13, 14, 15, 16, 17, 18, 19, 20, 21, 22, 23, 24, 25, 26, 27, 28, 29, 30, 31, 32, 33, 34, 35, 36, 37, 38, 39, 40, 41], 1.0, 'REPLACE')
_m = ob_wood_pile_physics.modifiers.new('Armature', 'ARMATURE')
_m.object = ob_wood_pile_qc_skeleton

# ---- collection membership
scene.collection.objects.link(ob_wood_pile_qc_skeleton)
scene.collection.objects.link(ob_wood_pile_reference)
scene.collection.objects.link(ob_wood_pile_physics)
col_wood_pile.objects.link(ob_wood_pile_qc_skeleton)
col_wood_pile.objects.link(ob_wood_pile_reference)
col_wood_pile.objects.link(ob_wood_pile_physics)

# ---- scene / render settings (as saved in the file)
scene.frame_start = 1; scene.frame_end = 250; scene.frame_set(0)
scene.render.engine = 'BLENDER_EEVEE_NEXT'
scene.cycles.use_denoising = False
scene.cycles.samples = 128
scene.cycles.sampling_pattern = 'TABULATED_SOBOL'
scene.cycles.use_adaptive_sampling = False
scene.cycles.use_light_tree = False
scene.view_settings.view_transform = 'Filmic'
bpy.context.view_layer.update()

# ---- added for rendering (the .blend has no active camera and no usable light): camera, sun + grey world if the file has none
cam_auto = bpy.data.cameras.new('AutoCamera')
cam_auto.lens = 50.0
cam_auto.sensor_width = 36.0
cam_auto.clip_end = 2979.34
ob_auto_camera = bpy.data.objects.new('AutoCamera', cam_auto)
scene.collection.objects.link(ob_auto_camera)
ob_auto_camera.location = (169.763, -203.716, 135.811)
ob_auto_camera.rotation_euler = (1.09748, -7.21219e-08, 0.694738)
scene.camera = ob_auto_camera
light_auto_sun = bpy.data.lights.new('AutoSun', 'SUN')
light_auto_sun.energy = 3.0
light_auto_sun.angle = 0.0523599
ob_auto_sun = bpy.data.objects.new('AutoSun', light_auto_sun)
scene.collection.objects.link(ob_auto_sun)
ob_auto_sun.rotation_euler = (0.872665, 0.174533, 0.523599)
if scene.world is None:
    world_auto = bpy.data.worlds.new('AutoWorld')
    world_auto.color = (0.3, 0.3, 0.3)
    scene.world = world_auto
bpy.context.view_layer.update()
